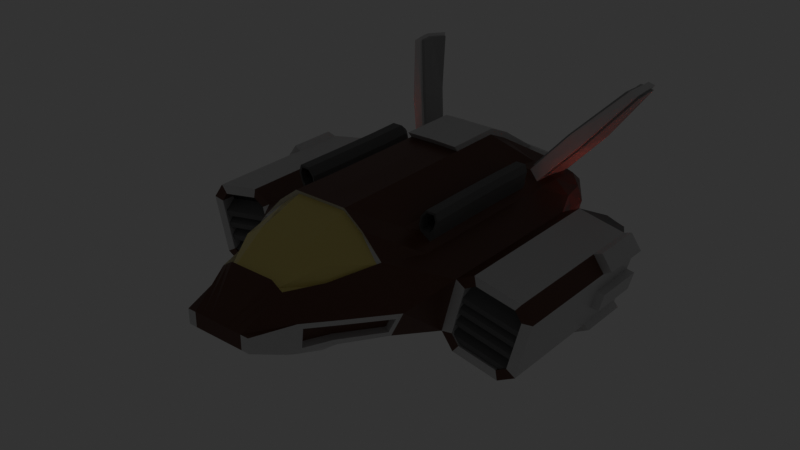 # Source: Heavy_prototype.blend  (saved by Blender 2.82.7; exported with 4.5.12 LTS)
import bpy
from mathutils import Matrix  # noqa: F401  (used for matrix-valued properties, if any)

bpy.ops.wm.read_factory_settings(use_empty=True)
scene = bpy.context.scene
scene.name = 'Scene'

# ---- collections
col_collection = bpy.data.collections.new('Collection'); scene.collection.children.link(col_collection)

# ---- materials (node trees are filled in below, after node groups)
mat_metal_paint_white = bpy.data.materials.new('metal-paint white')
mat_metal_paint_white.alpha_threshold = 0.0
mat_metal_paint_white.use_transparent_shadow = False
mat_metal_paint_white.line_color = (0.0, 0.0, 0.0, 1.0)
mat_glass = bpy.data.materials.new('Glass')
mat_glass.use_transparent_shadow = False
mat_grey_metal = bpy.data.materials.new('grey metal')
mat_grey_metal.use_transparent_shadow = False
mat_core = bpy.data.materials.new('core')
mat_core.use_transparent_shadow = False
mat_metal_paint_brown = bpy.data.materials.new('metal-paint brown')
mat_metal_paint_brown.alpha_threshold = 0.0
mat_metal_paint_brown.use_transparent_shadow = False
mat_metal_paint_brown.line_color = (0.0, 0.0, 0.0, 1.0)
mat_black_metal = bpy.data.materials.new('black metal')
mat_black_metal.use_transparent_shadow = False
mat_darker_grey_metal = bpy.data.materials.new('darker grey metal ')
mat_darker_grey_metal.use_transparent_shadow = False

# ---- material node trees
mat_metal_paint_white.use_nodes = True; mat_metal_paint_white.node_tree.nodes.clear()
_N = mat_metal_paint_white.node_tree.nodes; _L = mat_metal_paint_white.node_tree.links
n0 = _N.new('ShaderNodeOutputMaterial'); n0.name = 'Material Output'; n0.location = (300, 300)
n1 = _N.new('ShaderNodeBsdfPrincipled'); n1.name = 'Principled BSDF'; n1.location = (10, 300)
n1.distribution = 'GGX'
n1.subsurface_method = 'BURLEY'
n1.inputs[0].default_value = (0.6893, 0.6893, 0.6893, 1.0)
n1.inputs[1].default_value = 0.2
n1.inputs[2].default_value = 0.4
n1.inputs[3].default_value = 1.45
n1.inputs[27].default_value = (0.0, 0.0, 0.0, 1.0)
n1.inputs[28].default_value = 1.0
_L.new(n1.outputs[0], n0.inputs[0])
n0.is_active_output = True
mat_glass.use_nodes = True; mat_glass.node_tree.nodes.clear()
_N = mat_glass.node_tree.nodes; _L = mat_glass.node_tree.links
n0 = _N.new('ShaderNodeOutputMaterial'); n0.name = 'Material Output'; n0.location = (300, 300)
n1 = _N.new('ShaderNodeBsdfPrincipled'); n1.name = 'Principled BSDF'; n1.location = (10, 300)
n1.distribution = 'GGX'
n1.subsurface_method = 'BURLEY'
n1.inputs[0].default_value = (0.8, 0.6708, 0.2048, 1.0)
n1.inputs[2].default_value = 0.1591
n1.inputs[3].default_value = 1.45
n1.inputs[27].default_value = (0.0, 0.0, 0.0, 1.0)
n1.inputs[28].default_value = 1.0
_L.new(n1.outputs[0], n0.inputs[0])
n0.is_active_output = True
mat_grey_metal.use_nodes = True; mat_grey_metal.node_tree.nodes.clear()
_N = mat_grey_metal.node_tree.nodes; _L = mat_grey_metal.node_tree.links
n0 = _N.new('ShaderNodeOutputMaterial'); n0.name = 'Material Output'; n0.location = (300, 300)
n1 = _N.new('ShaderNodeBsdfPrincipled'); n1.name = 'Principled BSDF'; n1.location = (10, 300)
n1.distribution = 'GGX'
n1.subsurface_method = 'BURLEY'
n1.inputs[0].default_value = (0.2787, 0.2787, 0.2787, 1.0)
n1.inputs[1].default_value = 1.0
n1.inputs[2].default_value = 0.8
n1.inputs[3].default_value = 1.45
n1.inputs[27].default_value = (0.0, 0.0, 0.0, 1.0)
n1.inputs[28].default_value = 1.0
_L.new(n1.outputs[0], n0.inputs[0])
n0.is_active_output = True
mat_core.use_nodes = True; mat_core.node_tree.nodes.clear()
_N = mat_core.node_tree.nodes; _L = mat_core.node_tree.links
n0 = _N.new('ShaderNodeOutputMaterial'); n0.name = 'Material Output'; n0.location = (300, 300)
n1 = _N.new('ShaderNodeEmission'); n1.name = 'Emission'; n1.location = (97, 252)
n1.inputs[0].default_value = (1.0, 0.08989, 0.02747, 1.0)
n1.inputs[1].default_value = 5.0
_L.new(n1.outputs[0], n0.inputs[0])
n0.is_active_output = True
mat_metal_paint_brown.use_nodes = True; mat_metal_paint_brown.node_tree.nodes.clear()
_N = mat_metal_paint_brown.node_tree.nodes; _L = mat_metal_paint_brown.node_tree.links
n0 = _N.new('ShaderNodeOutputMaterial'); n0.name = 'Material Output'; n0.location = (300, 300)
n1 = _N.new('ShaderNodeBsdfPrincipled'); n1.name = 'Principled BSDF'; n1.location = (10, 300)
n1.distribution = 'GGX'
n1.subsurface_method = 'BURLEY'
n1.inputs[0].default_value = (0.1059, 0.02988, 0.01234, 1.0)
n1.inputs[1].default_value = 0.2
n1.inputs[2].default_value = 0.4
n1.inputs[3].default_value = 1.45
n1.inputs[27].default_value = (0.0, 0.0, 0.0, 1.0)
n1.inputs[28].default_value = 1.0
_L.new(n1.outputs[0], n0.inputs[0])
n0.is_active_output = True
mat_black_metal.use_nodes = True; mat_black_metal.node_tree.nodes.clear()
_N = mat_black_metal.node_tree.nodes; _L = mat_black_metal.node_tree.links
n0 = _N.new('ShaderNodeOutputMaterial'); n0.name = 'Material Output'; n0.location = (300, 300)
n1 = _N.new('ShaderNodeBsdfPrincipled'); n1.name = 'Principled BSDF'; n1.location = (10, 300)
n1.distribution = 'GGX'
n1.subsurface_method = 'BURLEY'
n1.inputs[0].default_value = (0.05541, 0.05541, 0.05541, 1.0)
n1.inputs[1].default_value = 1.0
n1.inputs[2].default_value = 0.8
n1.inputs[3].default_value = 1.45
n1.inputs[27].default_value = (0.0, 0.0, 0.0, 1.0)
n1.inputs[28].default_value = 1.0
_L.new(n1.outputs[0], n0.inputs[0])
n0.is_active_output = True
mat_darker_grey_metal.use_nodes = True; mat_darker_grey_metal.node_tree.nodes.clear()
_N = mat_darker_grey_metal.node_tree.nodes; _L = mat_darker_grey_metal.node_tree.links
n0 = _N.new('ShaderNodeOutputMaterial'); n0.name = 'Material Output'; n0.location = (300, 300)
n1 = _N.new('ShaderNodeBsdfPrincipled'); n1.name = 'Principled BSDF'; n1.location = (10, 300)
n1.distribution = 'GGX'
n1.subsurface_method = 'BURLEY'
n1.inputs[0].default_value = (0.6368, 0.6368, 0.6368, 1.0)
n1.inputs[1].default_value = 1.0
n1.inputs[2].default_value = 0.8
n1.inputs[3].default_value = 1.45
n1.inputs[27].default_value = (0.0, 0.0, 0.0, 1.0)
n1.inputs[28].default_value = 1.0
_L.new(n1.outputs[0], n0.inputs[0])
n0.is_active_output = True

# ---- world
world_world = bpy.data.worlds.new('World'); scene.world = world_world
world_world.use_nodes = True; world_world.node_tree.nodes.clear()
_N = world_world.node_tree.nodes; _L = world_world.node_tree.links
n0 = _N.new('ShaderNodeOutputWorld'); n0.name = 'World Output'; n0.location = (300, 300)
n1 = _N.new('ShaderNodeBackground'); n1.name = 'Background'; n1.location = (10, 300)
n1.inputs[0].default_value = (0.0291, 0.0291, 0.0291, 1.0)
_L.new(n1.outputs[0], n0.inputs[0])
n0.is_active_output = True
world_world.color = (0.05088, 0.05088, 0.05088)
world_world.use_sun_shadow = False
world_world.sun_shadow_jitter_overblur = 0.0

# ---- meshes
me_cube = bpy.data.meshes.new('Cube')
me_cube.from_pydata([(1.051, -0.09235, 0.1392), (0.9177, -0.09235, -0.394), (1.137, -0.634, 0.0854), (1.021, -0.634, -0.3772), (0.0, -0.09235, -0.3881), (0.0, -0.634, 0.6778), (0.0, -0.634, -0.3881), (0.5877, -1.486, -0.01688), (0.5034, -1.486, -0.2763), (0.0, -1.486, -0.3745), (0.3303, -2.2, 0.06587), (0.3303, -2.2, -0.072), (0.0, -2.2, -0.072), (0.0, -2.2, 0.06587), (1.107, 0.9181, 0.1043), (0.9846, 0.9087, -0.3831), (0.0, 0.9063, -0.3881), (0.2223, -0.634, -0.3881), (0.2573, -0.09235, 0.6722), (0.2223, -0.09235, -0.3881), (0.2573, -0.634, 0.6722), (0.2626, -1.486, -0.3745), (0.08432, -2.2, -0.072), (0.08432, -2.2, 0.06587), (0.2573, 0.9058, 0.6722), (0.2179, 1.047, -0.4249), (0.0, -1.06, 0.6778), (0.8243, -1.101, -0.09682), (0.7434, -1.099, -0.2514), (0.0, -1.06, -0.3745), (0.237, -1.06, -0.3727), (0.2622, -1.06, 0.6772), (0.5724, -0.634, -0.2128), (0.6868, -0.09235, 0.3064), (0.3847, -1.486, -0.3745), (0.2496, -2.2, -0.072), (0.6941, 0.806, 0.3064), (0.5724, -0.09235, -0.2128), (0.6881, -0.5196, 0.3863), (0.4582, -1.486, 0.2646), (0.2496, -2.2, 0.06587), (0.5682, 0.9485, -0.2391), (0.6423, -1.06, 0.3259), (0.4923, -1.06, -0.3726), (1.227, -0.09235, 0.2353), (1.031, -0.09235, -0.5469), (1.227, -0.634, 0.2353), (1.031, -0.634, -0.5469), (1.238, 0.9048, 0.1763), (1.031, 0.9011, -0.5469), (1.452, -0.09235, 0.1911), (1.257, -0.09235, -0.5911), (1.452, -0.634, 0.1911), (1.257, -0.634, -0.5911), (1.452, 0.9011, 0.1911), (1.27, 0.9011, -0.5369), (1.676, -0.09235, 0.1473), (1.48, -0.09235, -0.6349), (1.676, -0.634, 0.1473), (1.48, -0.634, -0.6349), (1.637, 0.9011, 0.09816), (1.468, 0.9011, -0.5757), (1.783, -0.09235, -0.002762), (1.649, -0.09235, -0.5389), (1.68, -0.634, -0.01866), (1.563, -0.634, -0.486), (1.716, 0.9011, -0.01308), (1.593, 0.9011, -0.5046), (1.051, -0.634, 0.1392), (0.9177, -0.634, -0.394), (1.245, -0.634, 0.1443), (1.091, -0.634, -0.4709), (1.431, -0.634, 0.1076), (1.277, -0.634, -0.5076), (1.462, -0.634, -0.5437), (1.616, -0.634, 0.07154), (1.783, -0.634, -0.002762), (1.649, -0.634, -0.5389), (1.245, -0.5026, 0.1443), (1.091, -0.5026, -0.4709), (1.431, -0.5026, 0.1076), (1.277, -0.5026, -0.5076), (1.616, -0.5026, 0.07154), (1.462, -0.5026, -0.5437), (1.137, -0.5026, 0.0854), (1.021, -0.5026, -0.3772), (1.68, -0.5026, -0.01866), (1.563, -0.5026, -0.486), (1.596, -0.619, -0.354), (1.584, -0.619, -0.4014), (1.513, -0.619, -0.3377), (1.501, -0.619, -0.3852), (1.329, -0.619, -0.3016), (1.317, -0.619, -0.3491), (1.142, -0.619, -0.265), (1.13, -0.619, -0.3124), (1.041, -0.619, -0.295), (1.053, -0.619, -0.2475), (1.201, -0.619, -0.02996), (1.189, -0.619, -0.07741), (1.1, -0.619, -0.05999), (1.112, -0.619, -0.01254), (1.655, -0.619, -0.119), (1.643, -0.619, -0.1664), (1.572, -0.619, -0.1027), (1.56, -0.619, -0.1502), (1.376, -0.619, -0.1141), (1.388, -0.619, -0.06663), (1.407, -0.5026, 0.01096), (1.395, -0.5026, -0.03648), (1.208, -0.5026, 0.0001845), (1.22, -0.5026, 0.04763), (1.674, -0.5026, -0.0414), (1.662, -0.5026, -0.08884), (1.12, -0.5026, 0.01761), (1.132, -0.5026, 0.06506), (1.579, -0.5026, -0.07258), (1.591, -0.5026, -0.02513), (1.337, -0.5026, -0.2715), (1.348, -0.5026, -0.224), (1.15, -0.5026, -0.2348), (1.162, -0.5026, -0.1874), (1.615, -0.5026, -0.2764), (1.604, -0.5026, -0.3238), (1.061, -0.5026, -0.2174), (1.073, -0.5026, -0.1699), (1.521, -0.5026, -0.3076), (1.533, -0.5026, -0.2601), (1.313, -0.5026, -0.3673), (1.301, -0.5026, -0.4147), (1.114, -0.5026, -0.3781), (1.126, -0.5026, -0.3306), (1.58, -0.5026, -0.4197), (1.568, -0.5026, -0.4671), (1.025, -0.5026, -0.3607), (1.037, -0.5026, -0.3132), (1.485, -0.5026, -0.4508), (1.497, -0.5026, -0.4034), (1.091, -0.5026, -0.09485), (1.103, -0.5026, -0.0474), (1.646, -0.5026, -0.1537), (1.634, -0.5026, -0.2012), (1.18, -0.5026, -0.1121), (1.192, -0.5026, -0.06464), (1.551, -0.5026, -0.1849), (1.563, -0.5026, -0.1374), (1.367, -0.5026, -0.1488), (1.379, -0.5026, -0.1013), (1.293, -0.619, -0.4449), (1.281, -0.619, -0.4923), (1.465, -0.619, -0.5284), (1.477, -0.619, -0.481), (1.548, -0.619, -0.5447), (1.56, -0.619, -0.4973), (1.017, -0.619, -0.3908), (1.006, -0.619, -0.4383), (1.094, -0.619, -0.4557), (1.106, -0.619, -0.4082), (1.084, -0.619, -0.125), (1.072, -0.619, -0.1724), (1.161, -0.619, -0.1897), (1.173, -0.619, -0.1422), (1.348, -0.619, -0.2263), (1.36, -0.619, -0.1789), (1.532, -0.619, -0.2624), (1.544, -0.619, -0.215), (1.615, -0.619, -0.2788), (1.627, -0.619, -0.2313), (0.0, -1.827, -0.273), (0.4761, -1.776, 0.001199), (0.4568, -1.778, -0.1782), (0.0, -1.827, 0.3552), (0.2181, -1.827, 0.3552), (0.2181, -1.827, -0.273), (0.3234, -1.827, 0.2854), (0.3234, -1.827, -0.273), (0.0, -1.044, 0.6433), (0.0, -1.47, 0.5032), (0.2446, -1.47, 0.5032), (0.4395, -1.47, 0.2301), (0.2435, -1.044, 0.6425), (0.6118, -1.08, 0.3037), (0.0, -1.811, 0.3208), (0.1996, -1.811, 0.3208), (0.3049, -1.811, 0.2509), (0.0, 0.4044, -0.3881), (0.9177, 0.4044, -0.394), (1.051, 0.4044, 0.1392), (0.2573, 0.4044, 0.6722), (0.2218, 0.4044, -0.3881), (0.5674, 0.4044, -0.2391), (0.6868, 0.4044, 0.3064), (1.031, 0.4044, -0.5469), (1.227, 0.4044, 0.2353), (1.257, 0.4044, -0.5911), (1.452, 0.4044, 0.1911), (1.48, 0.4044, -0.6349), (1.676, 0.4044, 0.1473), (1.649, 0.4044, -0.5389), (1.783, 0.4044, -0.002762), (0.8894, 1.435, 0.1615), (0.7612, 1.494, -0.2323), (0.7641, 1.397, 0.3131), (0.2694, 1.527, -0.3048), (0.0, 1.569, -0.2323), (0.2928, 1.478, 0.3519), (0.6334, 1.48, -0.2391), (0.4133, -0.09235, -0.2128), (0.6013, -0.5196, 0.3863), (0.1704, -2.2, 0.06587), (0.4104, 0.9496, -0.2391), (0.3675, -1.06, -0.3726), (0.4133, -0.634, -0.2128), (0.5139, -0.09235, 0.4211), (0.3244, -1.486, -0.3745), (0.1704, -2.2, -0.072), (0.5914, 0.8053, 0.3764), (0.4489, -1.06, 0.5334), (0.2708, -1.827, -0.273), (0.2708, -1.827, 0.3203), (0.4196, -1.47, 0.3889), (0.4295, -1.044, 0.4999), (0.2523, -1.811, 0.2859), (0.5866, 0.4044, 0.3764), (0.4102, 0.4044, -0.2391), (0.4876, 1.478, -0.2391), (0.6858, 1.393, 0.3524), (1.051, 0.9236, 0.1392), (1.227, 0.9043, 0.2353), (0.9177, 0.9123, -0.394), (1.07, 0.9011, -0.4976), (1.257, 0.9011, -0.5911), (1.48, 0.9011, -0.6349), (1.439, 0.9011, 0.137), (1.676, 0.9011, 0.1473), (1.783, 0.9011, -0.002762), (1.649, 0.9011, -0.5389), (1.238, 0.8, 0.1763), (1.07, 0.8, -0.4976), (1.439, 0.8, 0.137), (1.27, 0.8, -0.5369), (1.637, 0.8, 0.09816), (1.468, 0.8, -0.5757), (1.107, 0.8029, 0.1043), (0.9846, 0.8001, -0.3831), (1.716, 0.8, -0.01308), (1.593, 0.8, -0.5046), (1.007, 0.9284, -0.03854), (0.9622, 0.9219, -0.2163), (1.738, -0.09235, -0.1815), (1.693, -0.09235, -0.3602), (1.738, -0.634, -0.1815), (1.693, -0.634, -0.3602), (1.738, 0.9011, -0.1815), (1.693, 0.9011, -0.3602), (1.641, -0.634, -0.1745), (1.602, -0.634, -0.3302), (1.693, 0.4044, -0.3602), (1.738, 0.4044, -0.1815), (0.9046, 1.504, -0.0124), (0.8758, 1.495, -0.1306), (0.7479, 1.701, 0.09544), (0.7056, 1.698, -0.08266), (0.5532, 1.698, 0.1303), (0.5291, 1.697, -0.06505), (1.066, 0.9211, -0.05817), (1.025, 0.9156, -0.2206), (1.675, 0.9011, -0.1769), (1.634, 0.9011, -0.3408), (1.182, 0.8003, -0.04837), (1.126, 0.8, -0.273), (1.383, 0.8, -0.08767), (1.326, 0.8, -0.3123), (1.58, 0.8, -0.1265), (1.524, 0.8, -0.3511), (1.066, 0.8042, -0.05817), (1.025, 0.8019, -0.2206), (1.675, 0.8, -0.1769), (1.634, 0.8, -0.3408), (1.105, 1.279, -0.2286), (1.086, 1.27, -0.3044), (1.292, 1.218, -0.4434), (1.388, 1.213, -0.4621), (1.414, 1.229, 0.04392), (1.318, 1.249, 0.06274), (1.196, 1.231, -0.4246), (1.51, 1.216, 0.02526), (1.559, 1.213, -0.318), (1.54, 1.213, -0.3942), (1.132, 1.272, -0.2305), (1.115, 1.264, -0.2997), (1.298, 1.219, -0.4204), (1.382, 1.213, -0.4369), (1.409, 1.229, 0.02085), (1.323, 1.247, 0.0376), (1.213, 1.231, -0.4036), (1.493, 1.217, 0.004318), (1.534, 1.213, -0.3098), (1.516, 1.213, -0.3796), (1.185, 1.282, -0.02004), (1.161, 1.29, -0.005168), (1.615, 1.213, -0.09322), (1.587, 1.213, -0.09762), (1.142, 1.29, -0.0809), (1.596, 1.213, -0.1694), (1.168, 1.282, -0.08926), (1.569, 1.213, -0.1674), (1.752, 0.8941, 0.1763), (1.853, 0.8941, 0.03571), (1.752, 0.4114, 0.1763), (1.853, 0.4114, 0.03571), (1.693, 0.8954, -0.5832), (1.505, 0.8954, -0.6903), (1.505, 0.4101, -0.6903), (1.693, 0.4101, -0.5832), (1.811, 0.8988, -0.1927), (1.767, 0.8988, -0.3674), (1.767, 0.4067, -0.3674), (1.811, 0.4067, -0.1927), (1.243, 0.9011, -0.6439), (1.018, 0.9011, -0.5997), (1.018, 0.4044, -0.5997), (1.243, 0.4044, -0.6439), (0.2584, 1.116, 0.5737), (0.0, 1.169, -0.6411), (0.2577, 1.299, -0.3914), (0.794, 1.222, -0.3204), (0.9528, 1.167, 0.1761), (0.7456, 1.183, 0.3372), (0.6094, 1.258, -0.2391), (0.4655, 1.326, -0.2391), (0.6632, 1.185, 0.4024), (0.949, 1.234, -0.02547), (0.9116, 1.224, -0.1735), (0.0, -0.09235, 0.6778), (0.6414, 1.083, 0.414), (0.7241, 1.095, 0.3263), (0.7491, -0.09235, 0.2617), (0.7491, -0.634, 0.2617), (0.7491, 0.4044, 0.2617), (0.5139, -0.634, 0.4211), (0.5866, -0.09235, 0.3764), (0.5139, 0.4044, 0.4211), (0.5763, -0.09235, 0.4287), (0.7338, -0.09235, 0.4287), (0.7338, 0.4044, 0.4287), (0.5763, 0.4044, 0.4287), (0.7265, -0.5196, 0.4321), (0.5961, -0.5196, 0.4321), (0.5902, -0.09235, 0.5047), (0.7574, -0.09235, 0.5047), (0.7574, 0.4044, 0.5047), (0.5902, 0.4044, 0.5047), (0.7456, -0.5196, 0.4982), (0.6084, -0.5196, 0.4982), (0.6463, -0.09235, 0.5747), (0.7393, -0.09235, 0.5747), (0.7393, 0.4044, 0.5747), (0.6463, 0.4044, 0.5747), (0.7297, -0.5196, 0.5546), (0.6536, -0.5196, 0.5546), (0.5852, 0.7475, 0.4287), (0.6196, 0.803, 0.4287), (0.5894, 0.8051, 0.3864), (0.7035, 0.8012, 0.4287), (0.749, 0.7462, 0.4287), (0.7216, 0.8039, 0.3824), (0.598, 0.745, 0.5047), (0.6355, 0.7993, 0.5047), (0.7713, 0.7435, 0.5047), (0.7243, 0.797, 0.5047), (0.6541, 0.7977, 0.5274), (0.6542, 0.7422, 0.5747), (0.7176, 0.7954, 0.5274), (0.7504, 0.7409, 0.5747), (0.6937, -0.5196, 0.3064), (0.5911, -0.5196, 0.3764), (0.5802, -0.5196, 0.4287), (0.5935, -0.5196, 0.5047), (0.7402, -0.5196, 0.4287), (0.7631, -0.5196, 0.5047), (0.7438, -0.5196, 0.5747), (0.6495, -0.5196, 0.5747), (0.7203, -0.0934, 0.4321), (0.592, -0.0934, 0.4321), (0.74, -0.0934, 0.4982), (0.6048, -0.0934, 0.4982), (0.6821, -0.0934, 0.3863), (0.5967, -0.0934, 0.3863), (0.7251, -0.0934, 0.5546), (0.65, -0.0934, 0.5546), (0.5141, 0.9498, 0.4211), (0.7498, 0.9548, 0.2617), (0.5593, 1.478, 0.3273), (0.7939, 1.485, 0.2512), (0.7986, 1.19, 0.2847), (0.5571, 1.186, 0.3997), (1.273, 1.843, 1.067), (1.197, 1.84, 1.069), (1.185, 1.703, 1.066), (1.249, 1.705, 1.023), (1.161, 2.012, 1.046), (1.234, 2.012, 1.021), (0.9444, 1.314, 0.5933), (1.014, 1.648, 0.627), (0.8502, 1.311, 0.6881), (0.8993, 1.643, 0.6531), (0.0, 0.4044, 0.6778), (0.1308, 1.542, -0.9411), (0.0, 1.546, -0.9936), (0.1289, 1.789, -0.9417), (0.0, 1.881, -0.9936), (0.0, 1.881, -0.9936), (0.1208, 1.712, -0.9406), (0.2122, 1.576, -0.5733), (0.1919, 1.23, -0.6054), (0.0, 1.628, -0.554), (0.0, 0.9139, 0.7333), (0.2598, 0.9191, 0.7271), (0.2599, 0.3626, 0.7271), (0.0, 1.114, 0.6226), (0.2613, 1.153, 0.6179), (0.2949, 1.52, 0.3718), (0.8861, 1.539, -0.1637), (0.7702, 1.537, -0.2765), (0.283, 1.621, -0.2765), (0.0, 1.621, -0.2765), (0.2785, 1.496, -0.1846), (0.0, 1.554, 0.374), (0.4904, 1.52, -0.2841), (0.0, 1.444, 0.3255), (0.6391, 1.522, -0.2841), (0.7176, 1.764, -0.1105), (0.5636, 1.52, 0.3445), (0.5365, 1.762, -0.09094), (0.0, 1.496, -0.1846), (0.0, 1.696, -0.01081), (0.5608, 1.764, 0.1259), (0.0, 0.3626, 0.7333), (0.2694, 1.285, -0.3403), (0.2213, 0.9336, -0.3881), (0.2126, 1.628, -0.554), (0.2807, 1.569, -0.2323), (0.1811, 1.191, -0.6411), (0.1157, 1.517, -0.9936), (0.1069, 1.712, -0.9936), (0.1113, 1.881, -0.9936), (0.2441, 1.473, -0.6144), (0.2852, 1.299, -0.3914), (0.1557, 1.712, -0.9406), (0.2443, 1.576, -0.5733), (0.2204, 1.23, -0.6054), (0.2442, 1.047, -0.4249), (0.2986, 1.527, -0.3048), (0.1657, 1.542, -0.9411), (0.1637, 1.789, -0.9417), (0.7307, 1.183, 0.3102), (0.7473, 1.41, 0.2846), (0.649, 1.181, 0.375), (0.6713, 1.405, 0.3209), (0.698, 1.03, 0.2917), (0.6212, 1.026, 0.3911), (1.26, 1.843, 1.039), (1.239, 2.071, 1.042), (1.214, 1.842, 1.096), (1.171, 2.068, 1.062), (1.263, 1.69, 1.049), (1.202, 1.689, 1.092), (0.9511, 1.291, 0.6104), (1.005, 1.672, 0.6104), (0.8571, 1.288, 0.706), (0.8917, 1.666, 0.6357), (1.004, 1.444, 0.6104), (1.287, 1.843, 1.039), (0.8458, 1.442, 0.6899), (0.6368, 1.185, 0.4024), (0.7638, 1.183, 0.3372), (1.159, 1.84, 1.069), (0.8665, 1.643, 0.6531), (0.818, 1.311, 0.6881), (0.9677, 1.314, 0.5933), (1.038, 1.648, 0.627), (0.7824, 1.397, 0.3131), (0.6566, 1.393, 0.3524), (0.7414, 1.095, 0.3263), (0.616, 1.083, 0.414), (1.261, 2.012, 1.021), (1.122, 2.012, 1.046), (1.276, 1.705, 1.023), (1.148, 1.703, 1.066), (0.8645, -1.06, -0.04893), (0.5727, -1.486, -0.06867), (0.4287, -1.827, -0.2216), (0.5165, -1.486, -0.2246), (0.7384, -1.06, -0.3049), (0.4718, -1.827, 0.06511), (0.5128, -1.454, -0.05405), (0.4567, -1.454, -0.21), (0.7669, -1.069, -0.08219), (0.3947, -1.746, -0.1636), (0.6869, -1.066, -0.2368), (0.4139, -1.744, 0.01582), (0.2887, 1.709, -0.1846), (0.0, 1.709, -0.1846), (0.0, 1.656, 0.3255), (0.2962, 1.629, 0.3238), (0.4589, 1.629, -0.1905), (0.5133, 1.629, 0.3024), (0.4949, 1.82, -0.03902), (0.513, 1.821, 0.131), (0.2891, 1.417, 0.3238), (0.4423, 1.417, -0.1905), (0.2916, 1.696, -0.01081), (0.4997, 1.417, 0.3024), (0.2929, 1.696, 0.04431), (0.0, 1.677, 0.1348), (0.0, 1.696, 0.08736), (0.0, 1.696, -0.04889), (0.0, 1.68, -0.09872), (0.2937, 1.676, 0.1333), (0.2936, 1.696, 0.08736), (0.2908, 1.696, -0.04889), (0.2889, 1.68, -0.09856), (0.4996, 1.675, 0.1319), (0.4968, 1.697, 0.08736), (0.4827, 1.696, -0.04889), (0.4757, 1.674, -0.09309), (0.0, 1.607, -0.01015), (0.0, 1.591, -0.05998), (0.2859, 1.591, -0.05982), (0.2878, 1.607, -0.01015), (0.4688, 1.585, -0.05435), (0.4759, 1.607, -0.01016), (0.4753, 1.635, -0.03788), (0.0, 1.588, 0.1735), (0.0, 1.607, 0.1261), (0.2912, 1.607, 0.1261), (0.2917, 1.587, 0.172), (0.4905, 1.608, 0.1261), (0.4939, 1.587, 0.1707), (0.4959, 1.636, 0.1507), (0.2904, 1.607, 0.08305), (0.2889, 1.607, 0.02793), (0.4804, 1.608, 0.02793), (0.4858, 1.608, 0.08305), (0.0, 1.607, 0.08305), (0.0, 1.607, 0.02793), (0.2915, 1.485, 0.2629), (0.2914, 1.526, 0.2261), (0.4954, 1.514, 0.2275), (0.4973, 1.471, 0.2614), (0.0, 1.501, 0.2646), (0.0, 1.539, 0.2246), (0.0, 1.56, -0.1028), (0.0, 1.526, -0.1469), (0.45, 1.471, -0.1434), (0.457, 1.514, -0.1085), (0.2832, 1.559, -0.103), (0.2805, 1.525, -0.1472), (0.0, 1.696, 0.04431), (0.4927, 1.697, 0.04431), (0.487, 1.696, -0.01081), (0.2926, 1.574, 0.2242), (0.2929, 1.615, 0.1874), (0.0, 1.628, 0.1859), (0.0, 1.59, 0.2259), (0.5001, 1.559, 0.2226), (0.4995, 1.603, 0.1887), (0.2864, 1.648, -0.1417), (0.2838, 1.614, -0.1859), (0.0, 1.615, -0.1857), (0.0, 1.649, -0.1415), (0.4626, 1.603, -0.1472), (0.4551, 1.56, -0.1822)], [], [(37, 1, 69, 32), (0, 68, 46, 44), (189, 185, 16, 440), (169, 170, 499, 501), (492, 495, 10, 11), (171, 172, 183, 182), (43, 494, 8, 34), (22, 23, 13, 12), (175, 492, 11, 35), (172, 171, 13, 23), (333, 326, 201, 260), (339, 187, 227, 392), (265, 14, 243, 275), (443, 324, 409, 444), (219, 172, 23, 209), (168, 173, 22, 12), (215, 209, 23, 22), (29, 30, 21, 9), (39, 42, 181, 179), (213, 18, 20, 340), (224, 189, 440, 210), (4, 19, 17, 6), (340, 20, 31, 217), (6, 17, 30, 29), (32, 69, 494, 43), (20, 5, 26, 31), (69, 68, 490, 494), (212, 32, 43, 211), (68, 338, 42, 490), (186, 190, 41, 229), (0, 337, 338, 68), (490, 42, 39, 7), (11, 10, 40, 35), (495, 174, 40, 10), (345, 365, 369, 351), (24, 323, 421, 418), (218, 175, 35, 215), (211, 43, 34, 214), (207, 37, 32, 212), (48, 233, 239, 237), (193, 44, 50, 195), (187, 0, 44, 193), (69, 1, 45, 47), (70, 2, 84, 78), (186, 229, 49, 192), (53, 51, 57, 59), (194, 231, 232, 196), (44, 46, 52, 50), (194, 192, 321, 322), (47, 45, 51, 53), (71, 73, 81, 79), (56, 58, 76, 62), (233, 60, 241, 239), (2, 3, 85, 134, 135, 124, 125, 138, 139, 114, 115, 84), (195, 50, 56, 197), (14, 48, 237, 243), (50, 52, 58, 56), (249, 62, 76, 251), (257, 198, 236, 254), (197, 199, 310, 309), (59, 57, 63, 77), (144, 146, 119, 127), (197, 56, 62, 199), (3, 2, 68, 69), (2, 70, 46, 68), (71, 3, 69, 47), (70, 72, 52, 46), (73, 71, 47, 53), (74, 73, 53, 59), (72, 75, 58, 52), (256, 65, 77, 252), (75, 64, 76, 58), (65, 74, 59, 77), (110, 114, 139, 143), (84, 115, 111, 78), (109, 110, 143, 147), (113, 116, 145, 140), (64, 75, 82, 86), (73, 74, 83, 81), (3, 71, 79, 85), (74, 65, 87, 83), (75, 72, 80, 82), (72, 70, 78, 80), (78, 111, 108, 80), (65, 256, 255, 64, 86, 112, 113, 140, 141, 122, 123, 132, 133, 87), (82, 117, 112, 86), (116, 109, 147, 145), (141, 144, 127, 122), (142, 138, 125, 121), (146, 142, 121, 119), (129, 130, 79, 81), (130, 134, 85, 79), (106, 105, 104, 107), (133, 136, 83, 87), (136, 129, 81, 83), (120, 124, 135, 131), (118, 120, 131, 128), (126, 118, 128, 137), (123, 126, 137, 132), (120, 118, 93, 95), (136, 133, 152, 150), (117, 108, 107, 104), (142, 146, 162, 160), (121, 125, 97, 94), (137, 128, 148, 151), (143, 139, 158, 161), (109, 116, 105, 106), (124, 120, 95, 96), (129, 136, 150, 149), (138, 142, 160, 159), (125, 124, 96, 97), (139, 138, 159, 158), (108, 111, 98, 107), (122, 127, 90, 88), (128, 131, 157, 148), (80, 108, 117, 82), (105, 103, 102, 104), (100, 99, 98, 101), (99, 106, 107, 98), (96, 95, 94, 97), (95, 93, 92, 94), (93, 91, 90, 92), (91, 89, 88, 90), (149, 150, 151, 148), (150, 152, 153, 151), (155, 156, 157, 154), (156, 149, 148, 157), (159, 160, 161, 158), (160, 162, 163, 161), (162, 164, 165, 163), (164, 166, 167, 165), (116, 113, 103, 105), (133, 132, 153, 152), (147, 143, 161, 163), (113, 112, 102, 103), (132, 137, 151, 153), (119, 121, 94, 92), (146, 144, 164, 162), (112, 117, 104, 102), (135, 134, 155, 154), (118, 126, 91, 93), (115, 114, 100, 101), (134, 130, 156, 155), (145, 147, 163, 165), (114, 110, 99, 100), (127, 119, 92, 90), (144, 141, 166, 164), (131, 135, 154, 157), (126, 123, 89, 91), (141, 140, 167, 166), (111, 115, 101, 98), (130, 129, 149, 156), (123, 122, 88, 89), (140, 145, 165, 167), (110, 109, 106, 99), (214, 34, 175, 218), (7, 39, 174, 495), (9, 21, 173, 168), (31, 26, 176, 180), (219, 174, 184, 222), (34, 8, 492, 175), (27, 491, 496, 498), (180, 176, 177, 178), (221, 180, 178, 220), (220, 178, 183, 222), (178, 177, 182, 183), (217, 31, 180, 221), (174, 39, 179, 184), (258, 257, 317, 318), (57, 196, 198, 63), (250, 63, 198, 257), (54, 195, 197, 234), (45, 192, 194, 51), (51, 194, 196, 57), (1, 186, 192, 45), (227, 187, 193, 228), (228, 193, 195, 54), (375, 33, 344, 379), (1, 37, 190, 186), (207, 19, 189, 224), (337, 0, 187, 339), (19, 4, 185, 189), (261, 394, 200, 259), (201, 206, 431, 424), (328, 202, 482, 476), (330, 439, 442, 225), (326, 329, 206, 201), (395, 327, 200, 394), (329, 330, 225, 206), (323, 396, 393, 205), (260, 201, 424, 423), (37, 207, 224, 190), (18, 213, 342, 188), (42, 217, 221, 181), (179, 220, 222, 184), (181, 221, 220, 179), (172, 219, 222, 183), (21, 214, 218, 173), (19, 207, 212, 17), (30, 211, 214, 21), (173, 218, 215, 22), (188, 342, 391, 24), (17, 212, 211, 30), (338, 340, 217, 42), (190, 224, 210, 41), (33, 191, 345, 344), (35, 40, 209, 215), (174, 219, 209, 40), (48, 14, 227, 228), (247, 227, 300, 303), (15, 230, 49, 229), (49, 230, 295, 285), (231, 49, 285, 281), (15, 229, 280, 290), (66, 60, 234, 235), (229, 248, 279, 280), (228, 54, 283, 284), (61, 67, 236, 232), (275, 243, 237, 269), (269, 237, 239, 271), (273, 241, 245, 277), (271, 239, 241, 273), (268, 67, 246, 278), (55, 230, 238, 240), (230, 15, 244, 238), (67, 61, 242, 246), (60, 66, 245, 241), (61, 55, 240, 242), (66, 267, 277, 245), (267, 268, 278, 277), (240, 272, 274, 242), (272, 271, 273, 274), (242, 274, 278, 246), (274, 273, 277, 278), (238, 270, 272, 240), (270, 269, 271, 272), (244, 276, 270, 238), (276, 275, 269, 270), (227, 14, 299, 300), (268, 267, 253, 254), (267, 66, 302, 306), (265, 266, 248, 247), (263, 264, 434, 437), (205, 393, 433, 422), (393, 263, 437, 433), (225, 442, 425, 429), (188, 24, 418, 419), (262, 261, 259, 260), (62, 249, 258, 199), (249, 250, 257, 258), (64, 255, 251, 76), (255, 256, 252, 251), (199, 258, 253, 235), (253, 258, 318, 315), (63, 250, 252, 77), (250, 249, 251, 252), (15, 266, 276, 244), (266, 265, 275, 276), (327, 332, 259, 200), (332, 333, 260, 259), (289, 290, 280, 279), (291, 292, 282, 281), (293, 294, 284, 283), (295, 291, 281, 285), (296, 293, 283, 286), (306, 302, 301, 304), (298, 297, 287, 288), (299, 305, 303, 300), (54, 234, 286, 283), (266, 15, 290, 289), (61, 232, 282, 292), (55, 61, 292, 291), (66, 235, 301, 302), (233, 48, 294, 293), (232, 231, 281, 282), (234, 60, 296, 286), (230, 55, 291, 295), (268, 254, 287, 297), (236, 67, 298, 288), (254, 236, 288, 287), (235, 253, 304, 301), (253, 267, 306, 304), (60, 233, 293, 296), (265, 247, 303, 305), (67, 268, 297, 298), (14, 265, 305, 299), (248, 266, 289, 279), (48, 228, 284, 294), (313, 312, 311, 314), (307, 309, 310, 308), (318, 317, 316, 315), (234, 197, 309, 307), (257, 254, 316, 317), (235, 234, 307, 308), (198, 196, 313, 314), (236, 198, 314, 311), (199, 235, 308, 310), (254, 253, 315, 316), (232, 236, 311, 312), (196, 232, 312, 313), (321, 320, 319, 322), (231, 194, 322, 319), (192, 49, 320, 321), (49, 231, 319, 320), (247, 248, 333, 332), (227, 247, 332, 327), (24, 391, 396, 323), (41, 210, 330, 329), (392, 227, 327, 395), (229, 41, 329, 326), (210, 440, 439, 330), (399, 398, 477, 489), (206, 225, 429, 431), (408, 413, 449, 454), (248, 229, 326, 333), (5, 20, 18, 334), (216, 36, 392, 391), (33, 375, 338, 337), (36, 191, 339, 392), (191, 33, 337, 339), (375, 376, 340, 338), (341, 223, 342, 213), (223, 216, 391, 342), (376, 341, 213, 340), (344, 345, 351, 350), (346, 343, 349, 352), (343, 377, 378, 349), (347, 353, 385, 383), (370, 368, 371, 373), (361, 346, 352, 367), (341, 376, 377, 343), (223, 341, 343, 346), (349, 378, 382, 355), (367, 352, 358, 372), (358, 357, 374, 372), (379, 344, 350, 380), (216, 223, 346, 361, 363), (360, 354, 386, 390), (191, 36, 366, 365, 345), (36, 216, 363, 362, 364, 366), (355, 356, 357, 358), (356, 355, 382, 381), (352, 349, 355, 358), (350, 351, 357, 356), (380, 350, 356, 381), (351, 369, 374, 357), (354, 348, 384, 386), (361, 362, 363), (364, 365, 366), (370, 373, 374, 369), (368, 362, 361, 367), (364, 370, 369, 365), (372, 374, 373, 371), (367, 372, 371, 368), (364, 362, 368, 370), (38, 208, 376, 375), (348, 354, 378, 377), (347, 38, 375, 379), (208, 348, 377, 376), (353, 347, 379, 380), (360, 359, 381, 382), (354, 360, 382, 378), (359, 353, 380, 381), (388, 387, 383, 384), (384, 383, 385, 386), (386, 385, 389, 390), (38, 347, 383, 387), (208, 38, 387, 388), (353, 359, 389, 385), (359, 360, 390, 389), (348, 208, 388, 384), (262, 264, 263, 261), (393, 394, 261, 263), (264, 262, 432, 434), (460, 461, 391, 392), (459, 457, 394, 393), (457, 456, 395, 394), (458, 459, 393, 396), (456, 460, 392, 395), (461, 458, 396, 391), (464, 397, 463, 465), (467, 466, 397, 464), (470, 468, 466, 467), (405, 399, 489, 479), (462, 400, 488, 473), (469, 471, 465, 463), (457, 459, 471, 469), (202, 404, 481, 482), (398, 401, 487, 477), (461, 460, 468, 470), (400, 403, 480, 488), (402, 462, 473, 486), (407, 334, 18, 188), (407, 188, 419, 438), (445, 412, 411, 446), (444, 409, 412, 445), (410, 414, 450, 455), (416, 441, 446, 411), (204, 442, 441, 416), (414, 203, 453, 450), (415, 408, 454, 451), (440, 16, 324, 443), (420, 421, 422, 428), (433, 437, 509, 507), (425, 426, 503, 502), (429, 425, 502, 506), (434, 429, 506, 508), (428, 422, 505, 504), (437, 434, 508, 509), (431, 432, 423, 424), (417, 418, 421, 420), (431, 429, 434, 432), (417, 438, 419, 418), (323, 205, 422, 421), (262, 260, 423, 432), (442, 204, 426, 425), (25, 325, 439, 440), (203, 414, 441, 442), (325, 203, 442, 439), (408, 415, 443, 444), (413, 408, 444, 445), (410, 413, 445, 446), (414, 410, 446, 441), (415, 25, 440, 443), (447, 451, 454, 449), (450, 447, 449, 455), (453, 448, 447, 450), (448, 452, 451, 447), (203, 325, 448, 453), (325, 25, 452, 448), (25, 415, 451, 452), (413, 410, 455, 449), (202, 328, 456, 457), (331, 226, 459, 458), (328, 336, 460, 456), (335, 331, 458, 461), (462, 402, 463, 397), (401, 398, 464, 465), (400, 462, 397, 466), (398, 399, 467, 464), (336, 403, 468, 460), (402, 404, 469, 463), (405, 335, 461, 470), (226, 406, 471, 459), (403, 400, 466, 468), (404, 202, 457, 469), (399, 405, 470, 467), (406, 401, 465, 471), (472, 481, 486, 473), (480, 472, 473, 488), (474, 479, 489, 477), (478, 474, 477, 487), (483, 475, 474, 478), (475, 485, 479, 474), (484, 476, 472, 480), (476, 482, 481, 472), (401, 406, 478, 487), (403, 336, 484, 480), (226, 331, 475, 483), (404, 402, 486, 481), (336, 328, 476, 484), (335, 405, 479, 485), (331, 335, 485, 475), (406, 226, 483, 478), (491, 27, 490, 7), (493, 170, 492, 8), (28, 493, 8, 494), (27, 28, 494, 490), (169, 491, 7, 495), (170, 169, 495, 492), (500, 498, 496, 497), (497, 496, 501, 499), (28, 27, 498, 500), (170, 493, 497, 499), (491, 169, 501, 496), (493, 28, 500, 497), (506, 502, 427, 511), (534, 552, 548, 537), (504, 505, 510, 430), (508, 506, 511, 555, 556, 531, 533), (505, 507, 513, 510), (550, 547, 510, 513), (422, 433, 507, 505), (541, 545, 535, 536), (544, 541, 536, 538), (521, 525, 526, 522), (556, 557, 529, 531), (427, 558, 555, 511), (557, 553, 528, 529), (502, 503, 435, 427), (537, 548, 549, 539), (507, 509, 540, 539, 549, 550, 513), (435, 554, 558, 427), (547, 551, 430, 510), (530, 542, 543, 532), (509, 508, 533, 532, 543, 544, 538, 540), (531, 532, 533), (538, 539, 540), (539, 538, 524, 523), (536, 535, 516, 520), (549, 548, 563, 567), (534, 537, 519, 515), (550, 549, 567, 566), (551, 547, 562, 565), (532, 531, 526, 525), (529, 528, 518, 522), (527, 530, 521, 517), (548, 552, 564, 563), (527, 546, 542, 530), (519, 523, 524, 520), (517, 521, 522, 518), (515, 519, 520, 516), (512, 436, 559, 514), (561, 512, 514, 560), (563, 564, 565, 562), (567, 563, 562, 566), (569, 570, 571, 568), (573, 569, 568, 572), (547, 550, 566, 562), (542, 546, 436, 512), (558, 554, 570, 569), (530, 532, 525, 521), (545, 541, 514, 559), (531, 529, 522, 526), (553, 557, 568, 571), (544, 543, 561, 560), (556, 555, 573, 572), (543, 542, 512, 561), (537, 539, 523, 519), (555, 558, 569, 573), (541, 544, 560, 514), (538, 536, 520, 524), (557, 556, 572, 568)])
me_cube.polygons.foreach_set('material_index', [4, 4, 4, 0, 0, 0, 0, 4, 0, 4, 4, 4, 0, 0, 4, 4, 4, 4, 0, 4, 4, 4, 4, 4, 4, 4, 4, 4, 4, 4, 4, 4, 0, 4, 2, 0, 4, 4, 4, 0, 0, 4, 4, 0, 4, 0, 0, 0, 0, 0, 0, 4, 0, 0, 0, 0, 0, 0, 0, 0, 4, 5, 4, 0, 4, 4, 0, 0, 0, 0, 0, 4, 4, 5, 5, 5, 5, 4, 0, 0, 4, 0, 0, 5, 0, 5, 5, 5, 5, 5, 5, 5, 2, 5, 5, 5, 5, 5, 5, 2, 2, 2, 2, 2, 2, 2, 2, 2, 2, 2, 2, 2, 2, 2, 2, 5, 2, 2, 2, 2, 2, 2, 2, 2, 2, 2, 2, 2, 2, 2, 2, 2, 2, 2, 2, 2, 2, 2, 2, 2, 2, 2, 2, 2, 2, 2, 2, 2, 2, 2, 2, 2, 2, 2, 2, 4, 4, 4, 0, 0, 0, 0, 1, 1, 1, 1, 0, 0, 0, 4, 0, 0, 0, 0, 4, 4, 0, 2, 4, 4, 4, 4, 4, 0, 6, 4, 4, 4, 4, 4, 0, 4, 4, 0, 1, 1, 0, 4, 4, 4, 4, 4, 4, 4, 4, 2, 4, 4, 4, 2, 4, 2, 2, 2, 4, 2, 2, 4, 3, 3, 3, 3, 0, 0, 0, 0, 0, 0, 0, 0, 3, 3, 3, 3, 3, 3, 3, 3, 2, 0, 2, 0, 0, 0, 0, 0, 0, 4, 0, 0, 0, 0, 0, 0, 0, 0, 0, 0, 4, 4, 2, 2, 2, 2, 2, 2, 2, 2, 2, 2, 2, 2, 2, 2, 2, 2, 2, 2, 2, 2, 2, 2, 2, 2, 2, 2, 2, 2, 0, 0, 0, 0, 0, 0, 0, 0, 0, 0, 0, 0, 0, 0, 0, 0, 4, 4, 4, 4, 4, 4, 4, 6, 0, 6, 4, 4, 4, 4, 4, 4, 4, 4, 4, 4, 2, 2, 2, 2, 2, 2, 2, 2, 2, 2, 2, 2, 2, 2, 2, 2, 2, 2, 2, 2, 2, 2, 2, 2, 2, 2, 2, 2, 2, 2, 2, 2, 2, 2, 2, 2, 2, 2, 2, 2, 2, 2, 2, 2, 2, 2, 2, 4, 4, 0, 4, 4, 4, 4, 4, 4, 0, 0, 0, 6, 6, 0, 0, 6, 6, 0, 6, 6, 4, 0, 0, 0, 6, 0, 0, 6, 6, 0, 0, 0, 0, 0, 0, 0, 0, 0, 0, 0, 0, 0, 0, 0, 0, 0, 0, 0, 0, 0, 0, 0, 6, 6, 6, 6, 6, 6, 6, 6, 0, 0, 0, 0, 0, 0, 0, 0, 0, 0, 0, 0, 0, 0, 0, 0, 6, 6, 6, 6, 6, 6, 6, 6, 6, 6, 6, 6, 6, 6, 6, 6, 0, 0, 0, 0, 0, 0, 4, 4, 0, 0, 0, 0, 0, 5, 0, 0, 0, 5, 0, 5, 5, 2, 5, 0, 5, 0, 5, 0, 0, 5, 5, 0, 0, 0, 2, 2, 2, 2, 2, 2, 2, 2, 2, 2, 5, 2, 2, 2, 2, 2, 2, 2, 2, 2, 2, 2, 2, 2, 2, 2, 2, 2, 2, 2, 2, 2, 2, 2, 2])
_uv = me_cube.uv_layers.new(name='UVMap')
_uv.uv.foreach_set('vector', [0.3255, 0.5, 0.375, 0.5, 0.375, 0.75, 0.3255, 0.75, 0.625, 0.5, 0.625, 0.75, 0.625, 0.75, 0.625, 0.5, 0.2761, 0.5, 0.25, 0.5, 0.25, 0.5, 0.2761, 0.5, 0.5151, 0.75, 0.406, 0.75, 0.406, 0.75, 0.5151, 0.75, 0.375, 0.75, 0.5562, 0.75, 0.625, 0.75, 0.375, 0.75, 0.75, 0.75, 0.6875, 0.75, 0.6875, 0.75, 0.75, 0.75, 0.3346, 0.75, 0.375, 0.75, 0.375, 0.75, 0.3438, 0.75, 0.375, 0.8453, 0.625, 0.8453, 0.625, 0.875, 0.375, 0.875, 0.3437, 0.75, 0.375, 0.75, 0.375, 0.75, 0.3438, 0.75, 0.6875, 0.75, 0.75, 0.75, 0.75, 0.75, 0.7203, 0.75, 0.4583, 0.5, 0.361, 0.5, 0.3659, 0.4913, 0.4583, 0.5, 0.6588, 0.5, 0.625, 0.5, 0.625, 0.5, 0.6588, 0.5, 0.5326, 0.5, 0.5979, 0.5, 0.5979, 0.5, 0.5326, 0.5, 0.2761, 0.5, 0.25, 0.5, 0.25, 0.5, 0.2761, 0.5, 0.6719, 0.75, 0.6875, 0.75, 0.7203, 0.75, 0.6869, 0.75, 0.25, 0.75, 0.3125, 0.75, 0.2797, 0.75, 0.25, 0.75, 0.375, 0.8119, 0.625, 0.8119, 0.625, 0.8453, 0.375, 0.8453, 0.25, 0.75, 0.2943, 0.75, 0.3125, 0.75, 0.25, 0.75, 0.6024, 0.75, 0.6224, 0.75, 0.636, 0.75, 0.6024, 0.75, 0.6913, 0.5, 0.7239, 0.5, 0.7239, 0.75, 0.6913, 0.75, 0.3008, 0.5, 0.2761, 0.5, 0.2761, 0.5, 0.3008, 0.5, 0.25, 0.5, 0.2761, 0.5, 0.2761, 0.75, 0.25, 0.75, 0.6913, 0.75, 0.7239, 0.75, 0.7057, 0.75, 0.6724, 0.75, 0.25, 0.75, 0.2761, 0.75, 0.2943, 0.75, 0.25, 0.75, 0.3255, 0.75, 0.375, 0.75, 0.375, 0.75, 0.3346, 0.75, 0.7239, 0.75, 0.75, 0.75, 0.75, 0.75, 0.7057, 0.75, 0.375, 0.75, 0.625, 0.75, 0.4932, 0.75, 0.375, 0.75, 0.3008, 0.75, 0.3255, 0.75, 0.3346, 0.75, 0.3145, 0.75, 0.625, 0.75, 0.6588, 0.75, 0.6224, 0.75, 0.4932, 0.75, 0.375, 0.5, 0.3255, 0.5, 0.3255, 0.5, 0.375, 0.5, 0.625, 0.5, 0.6588, 0.5, 0.6588, 0.75, 0.625, 0.75, 0.4932, 0.75, 0.6224, 0.75, 0.6024, 0.75, 0.4932, 0.75, 0.375, 0.75, 0.625, 0.75, 0.625, 0.7812, 0.375, 0.7812, 0.5562, 0.75, 0.6562, 0.75, 0.6562, 0.75, 0.625, 0.75, 0.6679, 0.5, 0.6679, 0.5, 0.6679, 0.5, 0.6679, 0.5, 0.7239, 0.5, 0.7261, 0.5, 0.7261, 0.5, 0.7239, 0.5, 0.3281, 0.75, 0.3437, 0.75, 0.3438, 0.75, 0.3131, 0.75, 0.3145, 0.75, 0.3346, 0.75, 0.3438, 0.75, 0.3281, 0.75, 0.3008, 0.5, 0.3255, 0.5, 0.3255, 0.75, 0.3008, 0.75, 0.6077, 0.5, 0.6077, 0.5, 0.6077, 0.5, 0.6077, 0.5, 0.625, 0.5, 0.625, 0.5, 0.625, 0.5, 0.625, 0.5, 0.625, 0.5, 0.625, 0.5, 0.625, 0.5, 0.625, 0.5, 0.375, 0.75, 0.375, 0.5, 0.375, 0.5, 0.375, 0.75, 0.5983, 0.75, 0.5849, 0.75, 0.5849, 0.75, 0.5983, 0.75, 0.375, 0.5, 0.375, 0.5, 0.375, 0.5, 0.375, 0.5, 0.375, 0.75, 0.375, 0.5, 0.375, 0.5, 0.375, 0.75, 0.375, 0.5, 0.375, 0.5, 0.375, 0.5, 0.375, 0.5, 0.625, 0.5, 0.625, 0.75, 0.625, 0.75, 0.625, 0.5, 0.375, 0.5, 0.375, 0.5, 0.375, 0.5, 0.375, 0.5, 0.375, 0.75, 0.375, 0.5, 0.375, 0.5, 0.375, 0.75, 0.4017, 0.75, 0.4017, 0.75, 0.4017, 0.75, 0.4017, 0.75, 0.625, 0.5, 0.625, 0.75, 0.625, 0.75, 0.625, 0.5, 0.6077, 0.5, 0.6077, 0.5, 0.6077, 0.5, 0.6077, 0.5, 0.5849, 0.75, 0.4151, 0.75, 0.4151, 0.75, 0.4212, 0.75, 0.4386, 0.75, 0.4735, 0.75, 0.4909, 0.75, 0.5185, 0.75, 0.5358, 0.75, 0.5593, 0.75, 0.577, 0.75, 0.5849, 0.75, 0.625, 0.5, 0.625, 0.5, 0.625, 0.5, 0.625, 0.5, 0.5979, 0.5, 0.6077, 0.5, 0.6077, 0.5, 0.5979, 0.5, 0.625, 0.5, 0.625, 0.75, 0.625, 0.75, 0.625, 0.5, 0.5417, 0.5, 0.625, 0.5, 0.625, 0.75, 0.5417, 0.75, 0.4583, 0.5, 0.375, 0.5, 0.375, 0.5, 0.4583, 0.5, 0.625, 0.5, 0.625, 0.5, 0.625, 0.5, 0.625, 0.5, 0.375, 0.75, 0.375, 0.5, 0.375, 0.5, 0.375, 0.75, 0.5151, 0.75, 0.5164, 0.75, 0.4923, 0.75, 0.4932, 0.75, 0.625, 0.5, 0.625, 0.5, 0.625, 0.5, 0.625, 0.5, 0.4151, 0.75, 0.5849, 0.75, 0.625, 0.75, 0.375, 0.75, 0.5849, 0.75, 0.5983, 0.75, 0.625, 0.75, 0.625, 0.75, 0.4017, 0.75, 0.4151, 0.75, 0.375, 0.75, 0.375, 0.75, 0.5983, 0.75, 0.5983, 0.75, 0.625, 0.75, 0.625, 0.75, 0.4017, 0.75, 0.4017, 0.75, 0.375, 0.75, 0.375, 0.75, 0.4103, 0.75, 0.4017, 0.75, 0.375, 0.75, 0.375, 0.75, 0.5983, 0.75, 0.5897, 0.75, 0.625, 0.75, 0.625, 0.75, 0.4718, 0.75, 0.4154, 0.75, 0.375, 0.75, 0.4583, 0.75, 0.5897, 0.75, 0.5846, 0.75, 0.625, 0.75, 0.625, 0.75, 0.4154, 0.75, 0.4103, 0.75, 0.375, 0.75, 0.375, 0.75, 0.552, 0.75, 0.5593, 0.75, 0.5358, 0.75, 0.5313, 0.75, 0.5849, 0.75, 0.577, 0.75, 0.5671, 0.75, 0.5983, 0.75, 0.5523, 0.75, 0.552, 0.75, 0.5313, 0.75, 0.5316, 0.75, 0.5597, 0.75, 0.5481, 0.75, 0.529, 0.75, 0.536, 0.75, 0.5846, 0.75, 0.5897, 0.75, 0.5897, 0.75, 0.5846, 0.75, 0.4017, 0.75, 0.4103, 0.75, 0.4103, 0.75, 0.4017, 0.75, 0.4151, 0.75, 0.4017, 0.75, 0.4017, 0.75, 0.4151, 0.75, 0.4103, 0.75, 0.4154, 0.75, 0.4154, 0.75, 0.4103, 0.75, 0.5897, 0.75, 0.5983, 0.75, 0.5983, 0.75, 0.5897, 0.75, 0.5983, 0.75, 0.5983, 0.75, 0.5983, 0.75, 0.5983, 0.75, 0.5983, 0.75, 0.5671, 0.75, 0.5675, 0.75, 0.5983, 0.75, 0.4154, 0.75, 0.4718, 0.75, 0.5282, 0.75, 0.5846, 0.75, 0.5846, 0.75, 0.5766, 0.75, 0.5597, 0.75, 0.536, 0.75, 0.5188, 0.75, 0.4916, 0.75, 0.4744, 0.75, 0.4397, 0.75, 0.4224, 0.75, 0.4154, 0.75, 0.5897, 0.75, 0.5619, 0.75, 0.5766, 0.75, 0.5846, 0.75, 0.5481, 0.75, 0.5523, 0.75, 0.5316, 0.75, 0.529, 0.75, 0.5188, 0.75, 0.5151, 0.75, 0.4932, 0.75, 0.4916, 0.75, 0.5162, 0.75, 0.5185, 0.75, 0.4909, 0.75, 0.4921, 0.75, 0.5164, 0.75, 0.5162, 0.75, 0.4921, 0.75, 0.4923, 0.75, 0.4313, 0.75, 0.4311, 0.75, 0.4017, 0.75, 0.4017, 0.75, 0.4311, 0.75, 0.4212, 0.75, 0.4151, 0.75, 0.4017, 0.75, 0.5523, 0.75, 0.5481, 0.75, 0.5619, 0.75, 0.5675, 0.75, 0.4224, 0.75, 0.4375, 0.75, 0.4103, 0.75, 0.4154, 0.75, 0.4375, 0.75, 0.4313, 0.75, 0.4017, 0.75, 0.4103, 0.75, 0.4769, 0.75, 0.4735, 0.75, 0.4386, 0.75, 0.4462, 0.75, 0.4771, 0.75, 0.4769, 0.75, 0.4462, 0.75, 0.4464, 0.75, 0.4794, 0.75, 0.4771, 0.75, 0.4464, 0.75, 0.4514, 0.75, 0.4744, 0.75, 0.4794, 0.75, 0.4514, 0.75, 0.4397, 0.75, 0.4769, 0.75, 0.4771, 0.75, 0.4771, 0.75, 0.4769, 0.75, 0.4375, 0.75, 0.4224, 0.75, 0.4224, 0.75, 0.4375, 0.75, 0.5619, 0.75, 0.5675, 0.75, 0.5675, 0.75, 0.5619, 0.75, 0.5162, 0.75, 0.5164, 0.75, 0.5164, 0.75, 0.5162, 0.75, 0.4921, 0.75, 0.4909, 0.75, 0.4909, 0.75, 0.4921, 0.75, 0.4514, 0.75, 0.4464, 0.75, 0.4464, 0.75, 0.4514, 0.75, 0.5313, 0.75, 0.5358, 0.75, 0.5358, 0.75, 0.5313, 0.75, 0.5523, 0.75, 0.5481, 0.75, 0.5481, 0.75, 0.5523, 0.75, 0.4735, 0.75, 0.4769, 0.75, 0.4769, 0.75, 0.4735, 0.75, 0.4313, 0.75, 0.4375, 0.75, 0.4375, 0.75, 0.4313, 0.75, 0.5185, 0.75, 0.5162, 0.75, 0.5162, 0.75, 0.5185, 0.75, 0.4909, 0.75, 0.4735, 0.75, 0.4735, 0.75, 0.4909, 0.75, 0.5358, 0.75, 0.5185, 0.75, 0.5185, 0.75, 0.5358, 0.75, 0.5675, 0.75, 0.5671, 0.75, 0.5671, 0.75, 0.5675, 0.75, 0.4916, 0.75, 0.4932, 0.75, 0.4932, 0.75, 0.4916, 0.75, 0.4464, 0.75, 0.4462, 0.75, 0.4462, 0.75, 0.4464, 0.75, 0.5983, 0.75, 0.5675, 0.75, 0.5619, 0.75, 0.5897, 0.75, 0.5481, 0.75, 0.5597, 0.75, 0.5766, 0.75, 0.5619, 0.75, 0.5593, 0.75, 0.552, 0.75, 0.5671, 0.75, 0.577, 0.75, 0.552, 0.75, 0.5523, 0.75, 0.5675, 0.75, 0.5671, 0.75, 0.4735, 0.75, 0.4769, 0.75, 0.4921, 0.75, 0.4909, 0.75, 0.4769, 0.75, 0.4771, 0.75, 0.4923, 0.75, 0.4921, 0.75, 0.4771, 0.75, 0.4794, 0.75, 0.4932, 0.75, 0.4923, 0.75, 0.4794, 0.75, 0.4744, 0.75, 0.4916, 0.75, 0.4932, 0.75, 0.4313, 0.75, 0.4375, 0.75, 0.4514, 0.75, 0.4464, 0.75, 0.4375, 0.75, 0.4224, 0.75, 0.4397, 0.75, 0.4514, 0.75, 0.4212, 0.75, 0.4311, 0.75, 0.4462, 0.75, 0.4386, 0.75, 0.4311, 0.75, 0.4313, 0.75, 0.4464, 0.75, 0.4462, 0.75, 0.5185, 0.75, 0.5162, 0.75, 0.5313, 0.75, 0.5358, 0.75, 0.5162, 0.75, 0.5164, 0.75, 0.5316, 0.75, 0.5313, 0.75, 0.5164, 0.75, 0.5151, 0.75, 0.529, 0.75, 0.5316, 0.75, 0.5151, 0.75, 0.5188, 0.75, 0.536, 0.75, 0.529, 0.75, 0.5481, 0.75, 0.5597, 0.75, 0.5597, 0.75, 0.5481, 0.75, 0.4224, 0.75, 0.4397, 0.75, 0.4397, 0.75, 0.4224, 0.75, 0.5316, 0.75, 0.5313, 0.75, 0.5313, 0.75, 0.5316, 0.75, 0.5597, 0.75, 0.5766, 0.75, 0.5766, 0.75, 0.5597, 0.75, 0.4397, 0.75, 0.4514, 0.75, 0.4514, 0.75, 0.4397, 0.75, 0.4923, 0.75, 0.4921, 0.75, 0.4921, 0.75, 0.4923, 0.75, 0.5164, 0.75, 0.5151, 0.75, 0.5151, 0.75, 0.5164, 0.75, 0.5766, 0.75, 0.5619, 0.75, 0.5619, 0.75, 0.5766, 0.75, 0.4386, 0.75, 0.4212, 0.75, 0.4212, 0.75, 0.4386, 0.75, 0.4771, 0.75, 0.4794, 0.75, 0.4794, 0.75, 0.4771, 0.75, 0.577, 0.75, 0.5593, 0.75, 0.5593, 0.75, 0.577, 0.75, 0.4212, 0.75, 0.4311, 0.75, 0.4311, 0.75, 0.4212, 0.75, 0.529, 0.75, 0.5316, 0.75, 0.5316, 0.75, 0.529, 0.75, 0.5593, 0.75, 0.552, 0.75, 0.552, 0.75, 0.5593, 0.75, 0.4932, 0.75, 0.4923, 0.75, 0.4923, 0.75, 0.4932, 0.75, 0.5151, 0.75, 0.5188, 0.75, 0.5188, 0.75, 0.5151, 0.75, 0.4462, 0.75, 0.4386, 0.75, 0.4386, 0.75, 0.4462, 0.75, 0.4794, 0.75, 0.4744, 0.75, 0.4744, 0.75, 0.4794, 0.75, 0.5188, 0.75, 0.536, 0.75, 0.536, 0.75, 0.5188, 0.75, 0.5671, 0.75, 0.577, 0.75, 0.577, 0.75, 0.5671, 0.75, 0.4311, 0.75, 0.4313, 0.75, 0.4313, 0.75, 0.4311, 0.75, 0.4744, 0.75, 0.4916, 0.75, 0.4916, 0.75, 0.4744, 0.75, 0.536, 0.75, 0.529, 0.75, 0.529, 0.75, 0.536, 0.75, 0.552, 0.75, 0.5523, 0.75, 0.5523, 0.75, 0.552, 0.75, 0.3281, 0.75, 0.3438, 0.75, 0.3437, 0.75, 0.3281, 0.75, 0.4932, 0.75, 0.6024, 0.75, 0.6562, 0.75, 0.5562, 0.75, 0.25, 0.75, 0.3125, 0.75, 0.3125, 0.75, 0.25, 0.75, 0.7057, 0.75, 0.75, 0.75, 0.75, 0.75, 0.7057, 0.75, 0.6719, 0.75, 0.6562, 0.75, 0.6562, 0.75, 0.6719, 0.75, 0.3438, 0.75, 0.375, 0.75, 0.375, 0.75, 0.3437, 0.75, 0.47, 0.75, 0.4698, 0.75, 0.4698, 0.75, 0.47, 0.75, 0.7057, 0.75, 0.75, 0.75, 0.75, 0.75, 0.6875, 0.75, 0.6724, 0.75, 0.7057, 0.75, 0.6875, 0.75, 0.645, 0.75, 0.645, 0.75, 0.6875, 0.75, 0.6875, 0.75, 0.6719, 0.75, 0.6875, 0.75, 0.75, 0.75, 0.75, 0.75, 0.6875, 0.75, 0.6724, 0.75, 0.7057, 0.75, 0.7057, 0.75, 0.6724, 0.75, 0.6562, 0.75, 0.6024, 0.75, 0.6024, 0.75, 0.6562, 0.75, 0.5417, 0.5, 0.4583, 0.5, 0.467, 0.5, 0.5379, 0.5, 0.375, 0.5, 0.375, 0.5, 0.375, 0.5, 0.375, 0.5, 0.4583, 0.5, 0.375, 0.5, 0.375, 0.5, 0.4583, 0.5, 0.625, 0.5, 0.625, 0.5, 0.625, 0.5, 0.625, 0.5, 0.375, 0.5, 0.375, 0.5, 0.375, 0.5, 0.375, 0.5, 0.375, 0.5, 0.375, 0.5, 0.375, 0.5, 0.375, 0.5, 0.375, 0.5, 0.375, 0.5, 0.375, 0.5, 0.375, 0.5, 0.625, 0.5, 0.625, 0.5, 0.625, 0.5, 0.625, 0.5, 0.625, 0.5, 0.625, 0.5, 0.625, 0.5, 0.625, 0.5, 0.6679, 0.6972, 0.6679, 0.5, 0.6679, 0.5, 0.6679, 0.6972, 0.375, 0.5, 0.3255, 0.5, 0.3255, 0.5, 0.375, 0.5, 0.3008, 0.5, 0.2761, 0.5, 0.2761, 0.5, 0.3008, 0.5, 0.6588, 0.5, 0.625, 0.5, 0.625, 0.5, 0.6588, 0.5, 0.2761, 0.5, 0.25, 0.5, 0.25, 0.5, 0.2761, 0.5, 0.5376, 0.4542, 0.6829, 0.479, 0.6319, 0.4951, 0.5417, 0.5, 0.3659, 0.4913, 0.3299, 0.4991, 0.3299, 0.4991, 0.3659, 0.4913, 0.6655, 0.5, 0.6659, 0.4992, 0.6659, 0.4992, 0.6655, 0.5, 0.3008, 0.5, 0.2761, 0.5, 0.2698, 0.5, 0.3071, 0.5, 0.361, 0.5, 0.3255, 0.5, 0.3299, 0.4991, 0.3659, 0.4913, 0.6588, 0.5, 0.6352, 0.5, 0.6319, 0.4951, 0.6585, 0.4985, 0.3255, 0.5, 0.3008, 0.5, 0.3071, 0.5, 0.3299, 0.4991, 0.7261, 0.5, 0.6913, 0.5, 0.6896, 0.5, 0.729, 0.5, 0.4583, 0.5, 0.3659, 0.4913, 0.3659, 0.4913, 0.4583, 0.5, 0.3255, 0.5, 0.3008, 0.5, 0.3008, 0.5, 0.3255, 0.5, 0.7239, 0.5, 0.6913, 0.5, 0.6913, 0.5, 0.7239, 0.5, 0.6224, 0.75, 0.6724, 0.75, 0.6724, 0.75, 0.636, 0.75, 0.6024, 0.75, 0.645, 0.75, 0.6719, 0.75, 0.6562, 0.75, 0.636, 0.75, 0.6724, 0.75, 0.645, 0.75, 0.6024, 0.75, 0.6875, 0.75, 0.6719, 0.75, 0.6719, 0.75, 0.6875, 0.75, 0.3125, 0.75, 0.3281, 0.75, 0.3281, 0.75, 0.3125, 0.75, 0.2761, 0.5, 0.3008, 0.5, 0.3008, 0.75, 0.2761, 0.75, 0.2943, 0.75, 0.3145, 0.75, 0.3281, 0.75, 0.3125, 0.75, 0.3125, 0.75, 0.3281, 0.75, 0.3131, 0.75, 0.2797, 0.75, 0.7239, 0.5, 0.6913, 0.5, 0.6913, 0.5, 0.7239, 0.5, 0.2761, 0.75, 0.3008, 0.75, 0.3145, 0.75, 0.2943, 0.75, 0.6588, 0.75, 0.6913, 0.75, 0.6724, 0.75, 0.6224, 0.75, 0.3255, 0.5, 0.3008, 0.5, 0.3008, 0.5, 0.3255, 0.5, 0.6679, 0.5, 0.6679, 0.5, 0.6679, 0.5, 0.6679, 0.5, 0.375, 0.7812, 0.625, 0.7812, 0.625, 0.8119, 0.375, 0.8119, 0.6562, 0.75, 0.6719, 0.75, 0.6869, 0.75, 0.6562, 0.75, 0.6077, 0.5, 0.5979, 0.5, 0.625, 0.5, 0.625, 0.5, 0.5417, 0.5, 0.625, 0.5, 0.625, 0.5, 0.5417, 0.5, 0.4021, 0.5, 0.3923, 0.5, 0.375, 0.5, 0.375, 0.5, 0.375, 0.5, 0.3923, 0.5, 0.3923, 0.5, 0.375, 0.5, 0.375, 0.5, 0.375, 0.5, 0.375, 0.5, 0.375, 0.5, 0.4021, 0.5, 0.375, 0.5, 0.375, 0.5, 0.4021, 0.5, 0.5976, 0.5, 0.6077, 0.5, 0.625, 0.5, 0.625, 0.5, 0.375, 0.5, 0.4583, 0.5, 0.4583, 0.5, 0.375, 0.5, 0.625, 0.5, 0.625, 0.5, 0.625, 0.5, 0.625, 0.5, 0.3983, 0.5, 0.4024, 0.5, 0.375, 0.5, 0.375, 0.5, 0.5326, 0.5, 0.5979, 0.5, 0.6077, 0.5, 0.5359, 0.5, 0.5359, 0.5, 0.6077, 0.5, 0.6077, 0.5, 0.5359, 0.5, 0.5379, 0.5, 0.6077, 0.5, 0.5976, 0.5, 0.5325, 0.5, 0.5359, 0.5, 0.6077, 0.5, 0.6077, 0.5, 0.5379, 0.5, 0.4675, 0.5, 0.4024, 0.5, 0.4024, 0.5, 0.4675, 0.5, 0.3923, 0.5, 0.3923, 0.5, 0.3923, 0.5, 0.3923, 0.5, 0.3923, 0.5, 0.4021, 0.5, 0.4021, 0.5, 0.3923, 0.5, 0.4024, 0.5, 0.3983, 0.5, 0.3983, 0.5, 0.4024, 0.5, 0.6077, 0.5, 0.5976, 0.5, 0.5976, 0.5, 0.6077, 0.5, 0.3983, 0.5, 0.3923, 0.5, 0.3923, 0.5, 0.3983, 0.5, 0.5976, 0.5, 0.5325, 0.5, 0.5325, 0.5, 0.5976, 0.5, 0.5325, 0.5, 0.4675, 0.5, 0.4675, 0.5, 0.5325, 0.5, 0.3923, 0.5, 0.4641, 0.5, 0.4681, 0.5, 0.3983, 0.5, 0.4641, 0.5, 0.5359, 0.5, 0.5379, 0.5, 0.4681, 0.5, 0.3983, 0.5, 0.4681, 0.5, 0.4675, 0.5, 0.4024, 0.5, 0.4681, 0.5, 0.5379, 0.5, 0.5325, 0.5, 0.4675, 0.5, 0.3923, 0.5, 0.4641, 0.5, 0.4641, 0.5, 0.3923, 0.5, 0.4641, 0.5, 0.5359, 0.5, 0.5359, 0.5, 0.4641, 0.5, 0.4021, 0.5, 0.4674, 0.5, 0.4641, 0.5, 0.3923, 0.5, 0.4674, 0.5, 0.5326, 0.5, 0.5359, 0.5, 0.4641, 0.5, 0.625, 0.5, 0.5979, 0.5, 0.5979, 0.5, 0.625, 0.5, 0.4675, 0.5, 0.5325, 0.5, 0.5417, 0.5, 0.4583, 0.5, 0.5325, 0.5, 0.5976, 0.5, 0.5976, 0.5, 0.5325, 0.5, 0.5326, 0.5, 0.4674, 0.5, 0.4583, 0.5, 0.5417, 0.5, 0.5217, 0.436, 0.4305, 0.4377, 0.4305, 0.4377, 0.5217, 0.436, 0.729, 0.5, 0.6896, 0.5, 0.6896, 0.5, 0.729, 0.5, 0.7483, 0.4276, 0.5217, 0.436, 0.5217, 0.436, 0.7483, 0.4276, 0.3071, 0.5, 0.2698, 0.5, 0.2698, 0.5, 0.3071, 0.5, 0.7239, 0.5, 0.7239, 0.5, 0.7239, 0.5, 0.7239, 0.5, 0.4333, 0.4512, 0.5376, 0.4542, 0.5417, 0.5, 0.4583, 0.5, 0.625, 0.5, 0.5417, 0.5, 0.5417, 0.5, 0.625, 0.5, 0.5417, 0.5, 0.4583, 0.5, 0.4583, 0.5, 0.5417, 0.5, 0.5846, 0.75, 0.5282, 0.75, 0.5417, 0.75, 0.625, 0.75, 0.5282, 0.75, 0.4718, 0.75, 0.4583, 0.75, 0.5417, 0.75, 0.625, 0.5, 0.5417, 0.5, 0.5417, 0.5, 0.625, 0.5, 0.5417, 0.5, 0.5417, 0.5, 0.5379, 0.5, 0.5379, 0.5, 0.375, 0.5, 0.4583, 0.5, 0.4583, 0.75, 0.375, 0.75, 0.4583, 0.5, 0.5417, 0.5, 0.5417, 0.75, 0.4583, 0.75, 0.4021, 0.5, 0.4674, 0.5, 0.4674, 0.5, 0.4021, 0.5, 0.4674, 0.5, 0.5326, 0.5, 0.5326, 0.5, 0.4674, 0.5, 0.6352, 0.5, 0.5417, 0.5, 0.5417, 0.5, 0.6319, 0.4951, 0.5417, 0.5, 0.4583, 0.5, 0.4583, 0.5, 0.5417, 0.5, 0.4674, 0.5, 0.4021, 0.5, 0.375, 0.5, 0.4583, 0.5, 0.3923, 0.5, 0.3983, 0.5, 0.375, 0.5, 0.375, 0.5, 0.6077, 0.5, 0.6077, 0.5, 0.625, 0.5, 0.625, 0.5, 0.3923, 0.5, 0.3923, 0.5, 0.375, 0.5, 0.375, 0.5, 0.6077, 0.5, 0.6077, 0.5, 0.625, 0.5, 0.625, 0.5, 0.5325, 0.5, 0.5976, 0.5, 0.625, 0.5, 0.5417, 0.5, 0.4024, 0.5, 0.4675, 0.5, 0.4583, 0.5, 0.375, 0.5, 0.5979, 0.5, 0.5326, 0.5, 0.5417, 0.5, 0.625, 0.5, 0.625, 0.5, 0.625, 0.5, 0.625, 0.5, 0.625, 0.5, 0.4674, 0.5, 0.4021, 0.5, 0.4021, 0.5, 0.4674, 0.5, 0.3983, 0.5, 0.375, 0.5, 0.375, 0.5, 0.3983, 0.5, 0.3923, 0.5, 0.3983, 0.5, 0.3983, 0.5, 0.3923, 0.5, 0.5976, 0.5, 0.625, 0.5, 0.625, 0.5, 0.5976, 0.5, 0.6077, 0.5, 0.6077, 0.5, 0.6077, 0.5, 0.6077, 0.5, 0.375, 0.5, 0.375, 0.5, 0.375, 0.5, 0.375, 0.5, 0.625, 0.5, 0.6077, 0.5, 0.6077, 0.5, 0.625, 0.5, 0.3923, 0.5, 0.3923, 0.5, 0.3923, 0.5, 0.3923, 0.5, 0.4675, 0.5, 0.4583, 0.5, 0.4583, 0.5, 0.4675, 0.5, 0.375, 0.5, 0.4024, 0.5, 0.4024, 0.5, 0.375, 0.5, 0.4583, 0.5, 0.375, 0.5, 0.375, 0.5, 0.4583, 0.5, 0.625, 0.5, 0.5417, 0.5, 0.5417, 0.5, 0.625, 0.5, 0.5417, 0.5, 0.5325, 0.5, 0.5325, 0.5, 0.5417, 0.5, 0.6077, 0.5, 0.6077, 0.5, 0.6077, 0.5, 0.6077, 0.5, 0.5326, 0.5, 0.5417, 0.5, 0.5417, 0.5, 0.5326, 0.5, 0.4024, 0.5, 0.4675, 0.5, 0.4675, 0.5, 0.4024, 0.5, 0.5979, 0.5, 0.5326, 0.5, 0.5326, 0.5, 0.5979, 0.5, 0.4583, 0.5, 0.4674, 0.5, 0.4674, 0.5, 0.4583, 0.5, 0.6077, 0.5, 0.625, 0.5, 0.625, 0.5, 0.6077, 0.5, 0.375, 0.5, 0.375, 0.5, 0.375, 0.5, 0.375, 0.5, 0.625, 0.5, 0.625, 0.5, 0.625, 0.5, 0.625, 0.5, 0.5379, 0.5, 0.467, 0.5, 0.467, 0.5, 0.5379, 0.5, 0.625, 0.5, 0.625, 0.5, 0.625, 0.5, 0.625, 0.5, 0.4583, 0.5, 0.4583, 0.5, 0.467, 0.5, 0.467, 0.5, 0.625, 0.5, 0.625, 0.5, 0.625, 0.5, 0.625, 0.5, 0.375, 0.5, 0.375, 0.5, 0.375, 0.5, 0.375, 0.5, 0.375, 0.5, 0.375, 0.5, 0.375, 0.5, 0.375, 0.5, 0.625, 0.5, 0.625, 0.5, 0.625, 0.5, 0.625, 0.5, 0.4583, 0.5, 0.5417, 0.5, 0.5379, 0.5, 0.467, 0.5, 0.375, 0.5, 0.375, 0.5, 0.375, 0.5, 0.375, 0.5, 0.375, 0.5, 0.375, 0.5, 0.375, 0.5, 0.375, 0.5, 0.375, 0.5, 0.375, 0.5, 0.375, 0.5, 0.375, 0.5, 0.375, 0.5, 0.375, 0.5, 0.375, 0.5, 0.375, 0.5, 0.375, 0.5, 0.375, 0.5, 0.375, 0.5, 0.375, 0.5, 0.375, 0.5, 0.375, 0.5, 0.375, 0.5, 0.375, 0.5, 0.5417, 0.5, 0.4583, 0.5, 0.4583, 0.5, 0.5417, 0.5, 0.625, 0.5, 0.5417, 0.5, 0.5417, 0.5, 0.6352, 0.5, 0.7239, 0.5, 0.6913, 0.5, 0.6913, 0.5, 0.7261, 0.5, 0.3255, 0.5, 0.3008, 0.5, 0.3008, 0.5, 0.3255, 0.5, 0.6588, 0.5, 0.625, 0.5, 0.6352, 0.5, 0.6588, 0.5, 0.375, 0.5, 0.3255, 0.5, 0.3255, 0.5, 0.361, 0.5, 0.3008, 0.5, 0.2761, 0.5, 0.2761, 0.5, 0.3008, 0.5, 0.6745, 0.5, 0.6745, 0.5, 0.6745, 0.5, 0.6745, 0.5, 0.3299, 0.4991, 0.3071, 0.5, 0.3071, 0.5, 0.3299, 0.4991, 0.2761, 0.5, 0.2749, 0.5, 0.2749, 0.5, 0.2761, 0.5, 0.4583, 0.5, 0.375, 0.5, 0.361, 0.5, 0.4583, 0.5, 0.0, 0.0, 0.0, 0.0, 0.0, 0.0, 0.0, 0.0, 0.6822, 0.5, 0.6679, 0.5, 0.6588, 0.5, 0.6913, 0.5, 0.6679, 0.5, 0.6679, 0.6972, 0.6588, 0.75, 0.6588, 0.5, 0.6679, 0.5, 0.6679, 0.5, 0.6588, 0.5, 0.6588, 0.5, 0.6679, 0.5, 0.6679, 0.5, 0.6588, 0.5, 0.6588, 0.5, 0.6679, 0.6972, 0.6822, 0.6972, 0.6913, 0.75, 0.6588, 0.75, 0.6822, 0.5, 0.6822, 0.5, 0.6913, 0.5, 0.6913, 0.5, 0.6822, 0.5, 0.6822, 0.5, 0.6913, 0.5, 0.6913, 0.5, 0.6822, 0.6972, 0.6822, 0.5, 0.6913, 0.5, 0.6913, 0.75, 0.6679, 0.5, 0.6679, 0.5, 0.6679, 0.5, 0.6679, 0.5, 0.6822, 0.5, 0.6822, 0.5, 0.6822, 0.5, 0.6822, 0.5, 0.6822, 0.5, 0.6822, 0.6972, 0.6822, 0.6972, 0.6822, 0.5, 0.6692, 0.6972, 0.6694, 0.6972, 0.6694, 0.6972, 0.6692, 0.6972, 0.6713, 0.5, 0.6788, 0.5, 0.6783, 0.5, 0.6718, 0.5, 0.6822, 0.5, 0.6822, 0.5, 0.6822, 0.5, 0.6822, 0.5, 0.6822, 0.5, 0.6822, 0.6972, 0.6822, 0.6972, 0.6822, 0.5, 0.6822, 0.5, 0.6822, 0.5, 0.6822, 0.5, 0.6822, 0.5, 0.6822, 0.5, 0.6822, 0.6972, 0.6822, 0.6972, 0.6822, 0.5, 0.6822, 0.5, 0.6822, 0.5, 0.6822, 0.5, 0.6822, 0.5, 0.6822, 0.5, 0.6679, 0.5, 0.6679, 0.5, 0.6822, 0.5, 0.6679, 0.6972, 0.6679, 0.5, 0.6679, 0.5, 0.6679, 0.6972, 0.6822, 0.5, 0.6822, 0.5, 0.6822, 0.5, 0.6822, 0.5, 0.6822, 0.5, 0.68, 0.6972, 0.6807, 0.6972, 0.6807, 0.6972, 0.68, 0.6972, 0.6679, 0.5, 0.6679, 0.5, 0.6679, 0.5, 0.6679, 0.5, 0.6679, 0.5, 0.6679, 0.5, 0.6822, 0.5, 0.6822, 0.5, 0.6788, 0.5, 0.6713, 0.5, 0.6679, 0.5, 0.6822, 0.5, 0.6679, 0.5, 0.6679, 0.5, 0.6822, 0.5, 0.6679, 0.5, 0.6822, 0.5, 0.6822, 0.6972, 0.6679, 0.6972, 0.6822, 0.5, 0.6822, 0.5, 0.6822, 0.5, 0.6822, 0.5, 0.6679, 0.5, 0.6679, 0.5, 0.6679, 0.5, 0.6679, 0.5, 0.6679, 0.6972, 0.6679, 0.5, 0.6679, 0.5, 0.6679, 0.6972, 0.6679, 0.5, 0.6679, 0.5, 0.6679, 0.5, 0.6679, 0.5, 0.6807, 0.6972, 0.6808, 0.6972, 0.6808, 0.6972, 0.6807, 0.6972, 0.6822, 0.5, 0.6822, 0.5, 0.6822, 0.5, 0.6713, 0.5, 0.6679, 0.5, 0.6679, 0.5, 0.6713, 0.5, 0.6718, 0.5, 0.6679, 0.5, 0.6679, 0.5, 0.6788, 0.5, 0.6788, 0.5, 0.6822, 0.5, 0.6822, 0.5, 0.6713, 0.5, 0.6713, 0.5, 0.6679, 0.5, 0.6679, 0.5, 0.6822, 0.5, 0.6679, 0.5, 0.6718, 0.5, 0.6783, 0.5, 0.6822, 0.5, 0.6822, 0.5, 0.6783, 0.5, 0.6788, 0.5, 0.6713, 0.5, 0.6788, 0.5, 0.6788, 0.5, 0.6713, 0.5, 0.6714, 0.6972, 0.6808, 0.6972, 0.6822, 0.6972, 0.6679, 0.6972, 0.6808, 0.6972, 0.6807, 0.6972, 0.6822, 0.6972, 0.6822, 0.6972, 0.6692, 0.6972, 0.6714, 0.6972, 0.6679, 0.6972, 0.6679, 0.6972, 0.6808, 0.6972, 0.6808, 0.6972, 0.6822, 0.6972, 0.6822, 0.6972, 0.6694, 0.6972, 0.6692, 0.6972, 0.6679, 0.6972, 0.6679, 0.6972, 0.68, 0.6972, 0.6701, 0.6972, 0.6679, 0.6972, 0.6822, 0.6972, 0.6807, 0.6972, 0.68, 0.6972, 0.6822, 0.6972, 0.6822, 0.6972, 0.6701, 0.6972, 0.6694, 0.6972, 0.6679, 0.6972, 0.6679, 0.6972, 0.6808, 0.6972, 0.6714, 0.6972, 0.6692, 0.6972, 0.6808, 0.6972, 0.6808, 0.6972, 0.6692, 0.6972, 0.6694, 0.6972, 0.6807, 0.6972, 0.6807, 0.6972, 0.6694, 0.6972, 0.6701, 0.6972, 0.68, 0.6972, 0.6714, 0.6972, 0.6692, 0.6972, 0.6692, 0.6972, 0.6714, 0.6972, 0.6808, 0.6972, 0.6714, 0.6972, 0.6714, 0.6972, 0.6808, 0.6972, 0.6694, 0.6972, 0.6701, 0.6972, 0.6701, 0.6972, 0.6694, 0.6972, 0.6701, 0.6972, 0.68, 0.6972, 0.68, 0.6972, 0.6701, 0.6972, 0.6808, 0.6972, 0.6808, 0.6972, 0.6808, 0.6972, 0.6808, 0.6972, 0.4333, 0.4512, 0.4305, 0.4377, 0.5217, 0.436, 0.5376, 0.4542, 0.7483, 0.4276, 0.6829, 0.479, 0.5376, 0.4542, 0.5217, 0.436, 0.4305, 0.4377, 0.4333, 0.4512, 0.4333, 0.4512, 0.4305, 0.4377, 0.6651, 0.5, 0.6849, 0.5, 0.6913, 0.5, 0.6588, 0.5, 0.6827, 0.4997, 0.6659, 0.4991, 0.6585, 0.4985, 0.6896, 0.5, 0.6659, 0.4991, 0.6656, 0.5, 0.6588, 0.5, 0.6585, 0.4985, 0.6844, 0.5, 0.6827, 0.4997, 0.6896, 0.5, 0.6913, 0.5, 0.6656, 0.5, 0.6651, 0.5, 0.6588, 0.5, 0.6588, 0.5, 0.6849, 0.5, 0.6844, 0.5, 0.6913, 0.5, 0.6913, 0.5, 0.6738, 0.5, 0.6656, 0.5, 0.6659, 0.4991, 0.6755, 0.4995, 0.6738, 0.5, 0.6651, 0.5, 0.6656, 0.5, 0.6738, 0.5, 0.6849, 0.5, 0.6651, 0.5, 0.6651, 0.5, 0.6738, 0.5, 0.6852, 0.5, 0.6745, 0.5, 0.6745, 0.5, 0.6852, 0.5, 0.6657, 0.5, 0.6652, 0.5, 0.6652, 0.5, 0.6657, 0.5, 0.6659, 0.4991, 0.6827, 0.4997, 0.6755, 0.4995, 0.6659, 0.4991, 0.6659, 0.4991, 0.6827, 0.4997, 0.6827, 0.4997, 0.6659, 0.4991, 0.6659, 0.4992, 0.6658, 0.4993, 0.6658, 0.4993, 0.6659, 0.4992, 0.6745, 0.5, 0.6756, 0.4996, 0.6756, 0.4996, 0.6745, 0.5, 0.6849, 0.5, 0.6651, 0.5, 0.6651, 0.5, 0.6849, 0.5, 0.6652, 0.5, 0.6652, 0.5, 0.6652, 0.5, 0.6652, 0.5, 0.6659, 0.4992, 0.6657, 0.5, 0.6657, 0.5, 0.6659, 0.4992, 0.0, 0.0, 0.0, 0.0, 0.0, 0.0, 0.0, 0.0, 0.0, 0.0, 0.0, 0.0, 0.0, 0.0, 0.0, 0.0, 0.2761, 0.5, 0.25, 0.5, 0.25, 0.5, 0.2698, 0.5, 0.2761, 0.5, 0.25, 0.5, 0.25, 0.5, 0.2761, 0.5, 0.2721, 0.5, 0.2719, 0.5, 0.2719, 0.5, 0.2721, 0.5, 0.375, 0.375, 0.375, 0.3948, 0.375, 0.3948, 0.375, 0.375, 0.375, 0.375, 0.375, 0.3948, 0.375, 0.3948, 0.375, 0.375, 0.2719, 0.5, 0.2711, 0.5, 0.2711, 0.5, 0.2719, 0.5, 0.2761, 0.5, 0.2761, 0.5, 0.2761, 0.5, 0.2761, 0.5, 0.2761, 0.5, 0.25, 0.5, 0.25, 0.5, 0.2761, 0.5, 0.75, 0.5, 0.7261, 0.5, 0.729, 0.5, 0.75, 0.5, 0.7483, 0.4276, 0.5217, 0.436, 0.5217, 0.436, 0.7483, 0.4276, 0.375, 0.3948, 0.375, 0.375, 0.375, 0.375, 0.375, 0.3948, 0.3071, 0.5, 0.2698, 0.5, 0.2698, 0.5, 0.3071, 0.5, 0.4305, 0.4377, 0.3071, 0.5, 0.3071, 0.5, 0.4305, 0.4377, 0.75, 0.5, 0.729, 0.5, 0.729, 0.5, 0.75, 0.5, 0.5217, 0.436, 0.4305, 0.4377, 0.4305, 0.4377, 0.5217, 0.436, 0.374, 0.455, 0.4333, 0.4512, 0.4583, 0.5, 0.3659, 0.4913, 0.75, 0.5, 0.7239, 0.5, 0.7261, 0.5, 0.75, 0.5, 0.3299, 0.4991, 0.3071, 0.5, 0.4305, 0.4377, 0.4333, 0.4512, 0.75, 0.5, 0.0, 0.0, 0.0, 0.0, 0.7239, 0.5, 0.7261, 0.5, 0.729, 0.5, 0.729, 0.5, 0.7261, 0.5, 0.4333, 0.4512, 0.4583, 0.5, 0.4583, 0.5, 0.4333, 0.4512, 0.375, 0.3948, 0.375, 0.375, 0.375, 0.375, 0.375, 0.3948, 0.2761, 0.5, 0.2765, 0.5, 0.2761, 0.5, 0.2761, 0.5, 0.2711, 0.5, 0.2719, 0.5, 0.2698, 0.5, 0.2698, 0.5, 0.2765, 0.5, 0.2711, 0.5, 0.2698, 0.5, 0.2761, 0.5, 0.2761, 0.5, 0.2761, 0.5, 0.2761, 0.5, 0.2761, 0.5, 0.2749, 0.5, 0.2761, 0.5, 0.2761, 0.5, 0.2761, 0.5, 0.2721, 0.5, 0.2749, 0.5, 0.2761, 0.5, 0.2698, 0.5, 0.2719, 0.5, 0.2721, 0.5, 0.2698, 0.5, 0.2698, 0.5, 0.2761, 0.5, 0.2761, 0.5, 0.2761, 0.5, 0.2761, 0.5, 0.2761, 0.5, 0.2761, 0.5, 0.2761, 0.5, 0.2749, 0.5, 0.2719, 0.5, 0.2761, 0.5, 0.2749, 0.5, 0.2721, 0.5, 0.2711, 0.5, 0.2765, 0.5, 0.2761, 0.5, 0.2719, 0.5, 0.2765, 0.5, 0.2761, 0.5, 0.2761, 0.5, 0.2761, 0.5, 0.2711, 0.5, 0.2765, 0.5, 0.2765, 0.5, 0.2711, 0.5, 0.2765, 0.5, 0.2761, 0.5, 0.2761, 0.5, 0.2765, 0.5, 0.2761, 0.5, 0.2761, 0.5, 0.2761, 0.5, 0.2761, 0.5, 0.2749, 0.5, 0.2721, 0.5, 0.2721, 0.5, 0.2749, 0.5, 0.6659, 0.4992, 0.6655, 0.5, 0.6656, 0.5, 0.6659, 0.4991, 0.6845, 0.5, 0.683, 0.4998, 0.6827, 0.4997, 0.6844, 0.5, 0.6655, 0.5, 0.6652, 0.5, 0.6651, 0.5, 0.6656, 0.5, 0.6848, 0.5, 0.6845, 0.5, 0.6844, 0.5, 0.6849, 0.5, 0.6657, 0.5, 0.6659, 0.4992, 0.6659, 0.4991, 0.6656, 0.5, 0.6756, 0.4996, 0.6745, 0.5, 0.6738, 0.5, 0.6755, 0.4995, 0.6652, 0.5, 0.6657, 0.5, 0.6656, 0.5, 0.6651, 0.5, 0.6745, 0.5, 0.6745, 0.5, 0.6738, 0.5, 0.6738, 0.5, 0.6652, 0.5, 0.6652, 0.5, 0.6651, 0.5, 0.6651, 0.5, 0.6659, 0.4992, 0.6658, 0.4993, 0.6659, 0.4991, 0.6659, 0.4991, 0.6852, 0.5, 0.6848, 0.5, 0.6849, 0.5, 0.6849, 0.5, 0.683, 0.4998, 0.6828, 0.4998, 0.6827, 0.4997, 0.6827, 0.4997, 0.6652, 0.5, 0.6652, 0.5, 0.6651, 0.5, 0.6651, 0.5, 0.6658, 0.4993, 0.6659, 0.4992, 0.6659, 0.4991, 0.6659, 0.4991, 0.6745, 0.5, 0.6852, 0.5, 0.6849, 0.5, 0.6738, 0.5, 0.6828, 0.4998, 0.6756, 0.4996, 0.6755, 0.4995, 0.6827, 0.4997, 0.6656, 0.5, 0.6658, 0.4993, 0.6659, 0.4992, 0.6657, 0.5, 0.6652, 0.5, 0.6656, 0.5, 0.6657, 0.5, 0.6652, 0.5, 0.6844, 0.5, 0.6852, 0.5, 0.6745, 0.5, 0.6745, 0.5, 0.6828, 0.4998, 0.6844, 0.5, 0.6745, 0.5, 0.6756, 0.4996, 0.683, 0.4998, 0.6845, 0.5, 0.6844, 0.5, 0.6828, 0.4998, 0.6845, 0.5, 0.6848, 0.5, 0.6852, 0.5, 0.6844, 0.5, 0.6652, 0.5, 0.6655, 0.5, 0.6656, 0.5, 0.6652, 0.5, 0.6655, 0.5, 0.6659, 0.4992, 0.6658, 0.4993, 0.6656, 0.5, 0.6756, 0.4996, 0.6828, 0.4998, 0.6828, 0.4998, 0.6756, 0.4996, 0.6652, 0.5, 0.6652, 0.5, 0.6652, 0.5, 0.6652, 0.5, 0.683, 0.4998, 0.6845, 0.5, 0.6845, 0.5, 0.683, 0.4998, 0.6658, 0.4993, 0.6659, 0.4992, 0.6659, 0.4992, 0.6658, 0.4993, 0.6652, 0.5, 0.6655, 0.5, 0.6655, 0.5, 0.6652, 0.5, 0.6848, 0.5, 0.6852, 0.5, 0.6852, 0.5, 0.6848, 0.5, 0.6845, 0.5, 0.6848, 0.5, 0.6848, 0.5, 0.6845, 0.5, 0.6828, 0.4998, 0.683, 0.4998, 0.683, 0.4998, 0.6828, 0.4998, 0.4698, 0.75, 0.47, 0.75, 0.4932, 0.75, 0.4932, 0.75, 0.3983, 0.75, 0.406, 0.75, 0.375, 0.75, 0.375, 0.75, 0.3982, 0.75, 0.3983, 0.75, 0.375, 0.75, 0.375, 0.75, 0.47, 0.75, 0.3982, 0.75, 0.375, 0.75, 0.4932, 0.75, 0.5151, 0.75, 0.4698, 0.75, 0.4932, 0.75, 0.5562, 0.75, 0.406, 0.75, 0.5151, 0.75, 0.5562, 0.75, 0.375, 0.75, 0.3982, 0.75, 0.47, 0.75, 0.4698, 0.75, 0.3983, 0.75, 0.3983, 0.75, 0.4698, 0.75, 0.5151, 0.75, 0.406, 0.75, 0.3982, 0.75, 0.47, 0.75, 0.47, 0.75, 0.3982, 0.75, 0.406, 0.75, 0.3983, 0.75, 0.3983, 0.75, 0.406, 0.75, 0.4698, 0.75, 0.5151, 0.75, 0.5151, 0.75, 0.4698, 0.75, 0.3983, 0.75, 0.3982, 0.75, 0.3982, 0.75, 0.3983, 0.75, 0.3071, 0.5, 0.2698, 0.5, 0.2698, 0.5, 0.3071, 0.5, 0.5605, 0.375, 0.609, 0.3751, 0.6103, 0.3949, 0.5591, 0.3949, 0.75, 0.5, 0.729, 0.5, 0.729, 0.5, 0.75, 0.5, 0.4305, 0.4377, 0.3071, 0.5, 0.3071, 0.5, 0.342, 0.4824, 0.3699, 0.4683, 0.4163, 0.4449, 0.4305, 0.4377, 0.729, 0.5, 0.6896, 0.5, 0.6896, 0.5, 0.729, 0.5, 0.6849, 0.4299, 0.6452, 0.3949, 0.7029, 0.395, 0.7483, 0.4276, 0.729, 0.5, 0.6896, 0.5, 0.6896, 0.5, 0.729, 0.5, 0.4983, 0.3948, 0.4959, 0.375, 0.5238, 0.375, 0.5247, 0.3948, 0.4887, 0.4366, 0.4983, 0.3948, 0.5247, 0.3948, 0.5088, 0.4363, 0.441, 0.3948, 0.4439, 0.4375, 0.4243, 0.4375, 0.4168, 0.3948, 0.404, 0.4367, 0.4026, 0.3948, 0.4168, 0.3948, 0.4243, 0.4375, 0.375, 0.3948, 0.3877, 0.3948, 0.3918, 0.4362, 0.3765, 0.4356, 0.4026, 0.3948, 0.4007, 0.375, 0.4133, 0.375, 0.4168, 0.3948, 0.375, 0.3948, 0.375, 0.375, 0.375, 0.375, 0.375, 0.3948, 0.5591, 0.3949, 0.6103, 0.3949, 0.6332, 0.4319, 0.5474, 0.4351, 0.7483, 0.4276, 0.5217, 0.436, 0.5217, 0.436, 0.5474, 0.4351, 0.6332, 0.4319, 0.6849, 0.4299, 0.7483, 0.4276, 0.375, 0.375, 0.3871, 0.375, 0.3877, 0.3948, 0.375, 0.3948, 0.6452, 0.3949, 0.6465, 0.3751, 0.703, 0.3751, 0.7029, 0.395, 0.441, 0.3948, 0.4645, 0.3948, 0.4624, 0.4371, 0.4439, 0.4375, 0.5217, 0.436, 0.4305, 0.4377, 0.4305, 0.4377, 0.4439, 0.4375, 0.4624, 0.4371, 0.4887, 0.4366, 0.5088, 0.4363, 0.5217, 0.436, 0.4163, 0.4449, 0.4305, 0.4377, 0.4305, 0.4377, 0.5088, 0.4363, 0.5306, 0.436, 0.5217, 0.436, 0.5306, 0.436, 0.5088, 0.4363, 0.5088, 0.4363, 0.5306, 0.436, 0.5247, 0.3948, 0.5238, 0.375, 0.5238, 0.375, 0.5247, 0.3948, 0.6332, 0.4319, 0.6103, 0.3949, 0.6103, 0.3949, 0.6332, 0.4319, 0.5605, 0.375, 0.5591, 0.3949, 0.5591, 0.3949, 0.5605, 0.375, 0.6849, 0.4299, 0.6332, 0.4319, 0.6332, 0.4319, 0.6849, 0.4299, 0.6465, 0.3751, 0.6452, 0.3949, 0.6452, 0.3949, 0.6465, 0.3751, 0.4305, 0.4377, 0.4163, 0.4449, 0.4163, 0.4449, 0.4305, 0.4377, 0.4168, 0.3948, 0.4133, 0.375, 0.4133, 0.375, 0.4168, 0.3948, 0.4371, 0.375, 0.441, 0.3948, 0.441, 0.3948, 0.4371, 0.375, 0.6103, 0.3949, 0.609, 0.3751, 0.609, 0.3751, 0.6103, 0.3949, 0.4371, 0.375, 0.4608, 0.375, 0.4644, 0.3948, 0.441, 0.3948, 0.5591, 0.3949, 0.5474, 0.4351, 0.5088, 0.4363, 0.5247, 0.3948, 0.4371, 0.375, 0.441, 0.3948, 0.4168, 0.3948, 0.4133, 0.375, 0.5605, 0.375, 0.5591, 0.3949, 0.5247, 0.3948, 0.5238, 0.375, 0.4644, 0.3948, 0.4608, 0.375, 0.4959, 0.375, 0.4983, 0.3948, 0.4624, 0.4371, 0.4645, 0.3948, 0.4983, 0.3948, 0.4887, 0.4366, 0.6103, 0.3949, 0.609, 0.3751, 0.6465, 0.3751, 0.6452, 0.3949, 0.6332, 0.4319, 0.6103, 0.3949, 0.6452, 0.3949, 0.6849, 0.4299, 0.3877, 0.3948, 0.3871, 0.375, 0.4007, 0.375, 0.4026, 0.3948, 0.3918, 0.4362, 0.3877, 0.3948, 0.4026, 0.3948, 0.404, 0.4367, 0.6452, 0.3949, 0.6849, 0.4299, 0.6849, 0.4299, 0.6452, 0.3949, 0.4644, 0.3948, 0.4608, 0.375, 0.4608, 0.375, 0.4644, 0.3948, 0.3877, 0.3948, 0.3871, 0.375, 0.3871, 0.375, 0.3877, 0.3948, 0.441, 0.3948, 0.4439, 0.4375, 0.4439, 0.4375, 0.441, 0.3948, 0.4959, 0.375, 0.4983, 0.3948, 0.4983, 0.3948, 0.4959, 0.375, 0.4243, 0.4375, 0.4168, 0.3948, 0.4168, 0.3948, 0.4243, 0.4375, 0.4007, 0.375, 0.4026, 0.3948, 0.4026, 0.3948, 0.4007, 0.375, 0.4887, 0.4366, 0.4624, 0.4371, 0.4624, 0.4371, 0.4887, 0.4366, 0.3699, 0.4683, 0.342, 0.4824, 0.342, 0.4824, 0.3699, 0.4683, 0.4624, 0.4371, 0.4645, 0.3948, 0.4645, 0.3948, 0.4624, 0.4371, 0.5591, 0.3949, 0.5474, 0.4351, 0.5474, 0.4351, 0.5591, 0.3949, 0.3918, 0.4362, 0.3877, 0.3948, 0.3877, 0.3948, 0.3918, 0.4362, 0.4983, 0.3948, 0.4887, 0.4366, 0.4887, 0.4366, 0.4983, 0.3948, 0.5088, 0.4363, 0.5247, 0.3948, 0.5247, 0.3948, 0.5088, 0.4363, 0.4026, 0.3948, 0.404, 0.4367, 0.404, 0.4367, 0.4026, 0.3948])
me_cube.materials.append(mat_metal_paint_white)
me_cube.materials.append(mat_glass)
me_cube.materials.append(mat_grey_metal)
me_cube.materials.append(mat_core)
me_cube.materials.append(mat_metal_paint_brown)
me_cube.materials.append(mat_black_metal)
me_cube.materials.append(mat_darker_grey_metal)
me_cube.use_remesh_preserve_volume = False
me_cube.use_remesh_preserve_attributes = False
me_cube.use_mirror_vertex_groups = False
me_cube.update()

# ---- objects
ob_brown_heavy = bpy.data.objects.new('brown heavy', me_cube)

# ---- transforms, parenting, visibility, modifiers, constraints
ob_brown_heavy.location = (0.0, 0.0, 0.0)
ob_brown_heavy.lock_rotations_4d = False
ob_brown_heavy.empty_display_type = 'ARROWS'
ob_brown_heavy.lineart.crease_threshold = 0.0
_m = ob_brown_heavy.modifiers.new('Mirror', 'MIRROR')
_m.use_clip = True

# ---- collection membership
col_collection.objects.link(ob_brown_heavy)

# ---- scene / render settings (as saved in the file)
scene.frame_start = 1; scene.frame_end = 160; scene.frame_set(1)
scene.render.engine = 'BLENDER_EEVEE_NEXT'
scene.render.image_settings.file_format = 'FFMPEG'
scene.render.image_settings.color_mode = 'RGB'
scene.cycles.use_denoising = False
scene.cycles.samples = 128
scene.cycles.sampling_pattern = 'TABULATED_SOBOL'
scene.cycles.use_adaptive_sampling = False
scene.cycles.use_light_tree = False
scene.view_settings.view_transform = 'Filmic'
bpy.context.view_layer.update()

# ---- added for rendering (the .blend has no active camera): camera
cam_auto = bpy.data.cameras.new('AutoCamera')
cam_auto.lens = 50.0
cam_auto.sensor_width = 36.0
cam_auto.clip_end = 1000.0
ob_auto_camera = bpy.data.objects.new('AutoCamera', cam_auto)
scene.collection.objects.link(ob_auto_camera)
ob_auto_camera.location = (5.57754, -6.75773, 4.51313)
ob_auto_camera.rotation_euler = (1.09748, -7.21219e-08, 0.694738)
scene.camera = ob_auto_camera
bpy.context.view_layer.update()
